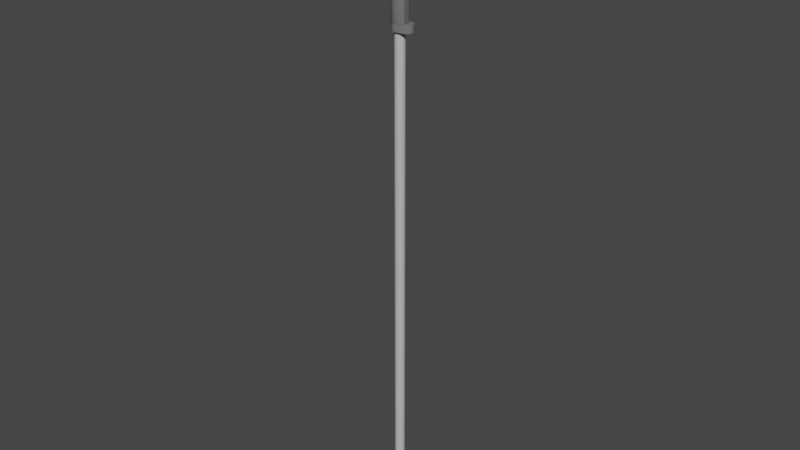 # Source: prism.blend  (saved by Blender 2.80.45; exported with 4.5.12 LTS)
import bpy
from mathutils import Matrix  # noqa: F401  (used for matrix-valued properties, if any)

bpy.ops.wm.read_factory_settings(use_empty=True)
scene = bpy.context.scene
scene.name = 'Scene'

# ---- collections
col_collection = bpy.data.collections.new('Collection'); scene.collection.children.link(col_collection)

# ---- materials (node trees are filled in below, after node groups)
mat_pole_main = bpy.data.materials.new('pole_main')
mat_pole_main.alpha_threshold = 0.0
mat_pole_main.use_transparent_shadow = False
mat_pole_main.roughness = 0.5
mat_pole_main.line_color = (0.0, 0.0, 0.0, 1.0)
mat_pole_tip = bpy.data.materials.new('pole_tip')
mat_pole_tip.use_transparent_shadow = False
mat_pole_tip.roughness = 0.25
mat_black_plastic = bpy.data.materials.new('black_plastic')
mat_black_plastic.use_transparent_shadow = False
mat_black_plastic.roughness = 0.25
mat_shiny_metal = bpy.data.materials.new('shiny_metal')
mat_shiny_metal.use_transparent_shadow = False
mat_shiny_metal.roughness = 0.25
mat_prism = bpy.data.materials.new('prism')
mat_prism.use_transparent_shadow = False
mat_prism.roughness = 0.25
mat_black_headdress = bpy.data.materials.new('black_headdress')
mat_black_headdress.use_transparent_shadow = False
mat_black_headdress.roughness = 0.25
mat_yellow_headdress = bpy.data.materials.new('yellow_headdress')
mat_yellow_headdress.use_transparent_shadow = False
mat_yellow_headdress.roughness = 0.25

# ---- node groups
ng_auto_smooth = bpy.data.node_groups.new('Auto Smooth', 'GeometryNodeTree')
_s = ng_auto_smooth.interface.new_socket(name='Geometry', in_out='OUTPUT', socket_type='NodeSocketGeometry')
_s = ng_auto_smooth.interface.new_socket(name='Geometry', in_out='INPUT', socket_type='NodeSocketGeometry')
_s = ng_auto_smooth.interface.new_socket(name='Angle', in_out='INPUT', socket_type='NodeSocketFloat')
_s.subtype = 'ANGLE'
_s.min_value = 0.0
_s.max_value = 3.142
ng_auto_smooth.is_modifier = True
_N = ng_auto_smooth.nodes; _L = ng_auto_smooth.links
n0 = _N.new('NodeGroupOutput'); n0.name = 'Group Output'; n0.location = (480, -100)
n1 = _N.new('NodeGroupInput'); n1.name = 'Group Input'; n1.location = (-420, -300)
n2 = _N.new('NodeGroupInput'); n2.name = 'Group Input.001'; n2.location = (-60, -100)
n3 = _N.new('GeometryNodeSetShadeSmooth'); n3.name = 'Set Shade Smooth'; n3.location = (120, -100)
n3.domain = 'EDGE'
n4 = _N.new('GeometryNodeSetShadeSmooth'); n4.name = 'Set Shade Smooth.001'; n4.location = (300, -100)
n5 = _N.new('GeometryNodeInputMeshEdgeAngle'); n5.name = 'Edge Angle'; n5.location = (-420, -220)
n6 = _N.new('GeometryNodeInputEdgeSmooth'); n6.name = 'Is Edge Smooth'; n6.location = (-60, -160)
n7 = _N.new('GeometryNodeInputShadeSmooth'); n7.name = 'Is Face Smooth'; n7.location = (-240, -340)
n8 = _N.new('FunctionNodeBooleanMath'); n8.name = 'Boolean Math'; n8.location = (-60, -220)
n9 = _N.new('FunctionNodeCompare'); n9.name = 'Compare'; n9.location = (-240, -180)
n9.operation = 'LESS_EQUAL'
_L.new(n5.outputs[0], n9.inputs[0])
_L.new(n4.outputs[0], n0.inputs[0])
_L.new(n1.outputs[1], n9.inputs[1])
_L.new(n9.outputs[0], n8.inputs[0])
_L.new(n7.outputs[0], n8.inputs[1])
_L.new(n2.outputs[0], n3.inputs[0])
_L.new(n6.outputs[0], n3.inputs[1])
_L.new(n3.outputs[0], n4.inputs[0])
_L.new(n8.outputs[0], n3.inputs[2])
n0.is_active_output = True

# ---- material node trees
mat_pole_main.use_nodes = True; mat_pole_main.node_tree.nodes.clear()
_N = mat_pole_main.node_tree.nodes; _L = mat_pole_main.node_tree.links
n0 = _N.new('ShaderNodeOutputMaterial'); n0.name = 'Material Output'; n0.location = (300, 300)
n1 = _N.new('ShaderNodeBsdfPrincipled'); n1.name = 'Principled BSDF'; n1.location = (10, 300)
n1.distribution = 'GGX'
n1.subsurface_method = 'BURLEY'
n1.inputs[0].default_value = (0.5324, 0.5324, 0.5324, 1.0)
n1.inputs[3].default_value = 1.45
_L.new(n1.outputs[0], n0.inputs[0])
n0.is_active_output = True
mat_pole_tip.use_nodes = True; mat_pole_tip.node_tree.nodes.clear()
_N = mat_pole_tip.node_tree.nodes; _L = mat_pole_tip.node_tree.links
n0 = _N.new('ShaderNodeOutputMaterial'); n0.name = 'Material Output'; n0.location = (300, 300)
n1 = _N.new('ShaderNodeBsdfPrincipled'); n1.name = 'Principled BSDF'; n1.location = (10, 300)
n1.distribution = 'GGX'
n1.subsurface_method = 'BURLEY'
n1.inputs[0].default_value = (0.326, 0.326, 0.326, 1.0)
n1.inputs[3].default_value = 1.45
_L.new(n1.outputs[0], n0.inputs[0])
n0.is_active_output = True
mat_black_plastic.use_nodes = True; mat_black_plastic.node_tree.nodes.clear()
_N = mat_black_plastic.node_tree.nodes; _L = mat_black_plastic.node_tree.links
n0 = _N.new('ShaderNodeOutputMaterial'); n0.name = 'Material Output'; n0.location = (300, 300)
n1 = _N.new('ShaderNodeBsdfPrincipled'); n1.name = 'Principled BSDF'; n1.location = (10, 300)
n1.distribution = 'GGX'
n1.subsurface_method = 'BURLEY'
n1.inputs[0].default_value = (0.1758, 0.1758, 0.1758, 1.0)
n1.inputs[3].default_value = 1.45
_L.new(n1.outputs[0], n0.inputs[0])
n0.is_active_output = True
mat_shiny_metal.use_nodes = True; mat_shiny_metal.node_tree.nodes.clear()
_N = mat_shiny_metal.node_tree.nodes; _L = mat_shiny_metal.node_tree.links
n0 = _N.new('ShaderNodeOutputMaterial'); n0.name = 'Material Output'; n0.location = (300, 300)
n1 = _N.new('ShaderNodeBsdfPrincipled'); n1.name = 'Principled BSDF'; n1.location = (10, 300)
n1.distribution = 'GGX'
n1.subsurface_method = 'BURLEY'
n1.inputs[0].default_value = (1.0, 1.0, 1.0, 1.0)
n1.inputs[3].default_value = 1.45
_L.new(n1.outputs[0], n0.inputs[0])
n0.is_active_output = True
mat_prism.use_nodes = True; mat_prism.node_tree.nodes.clear()
_N = mat_prism.node_tree.nodes; _L = mat_prism.node_tree.links
n0 = _N.new('ShaderNodeOutputMaterial'); n0.name = 'Material Output'; n0.location = (300, 300)
n1 = _N.new('ShaderNodeBsdfPrincipled'); n1.name = 'Principled BSDF'; n1.location = (10, 300)
n1.distribution = 'GGX'
n1.subsurface_method = 'BURLEY'
n1.inputs[0].default_value = (0.8, 0.1585, 0.03283, 1.0)
n1.inputs[3].default_value = 1.45
_L.new(n1.outputs[0], n0.inputs[0])
n0.is_active_output = True
mat_black_headdress.use_nodes = True; mat_black_headdress.node_tree.nodes.clear()
_N = mat_black_headdress.node_tree.nodes; _L = mat_black_headdress.node_tree.links
n0 = _N.new('ShaderNodeOutputMaterial'); n0.name = 'Material Output'; n0.location = (300, 300)
n1 = _N.new('ShaderNodeBsdfPrincipled'); n1.name = 'Principled BSDF'; n1.location = (10, 300)
n1.distribution = 'GGX'
n1.subsurface_method = 'BURLEY'
n1.inputs[0].default_value = (0.03511, 0.03511, 0.03511, 1.0)
n1.inputs[3].default_value = 1.45
_L.new(n1.outputs[0], n0.inputs[0])
n0.is_active_output = True
mat_yellow_headdress.use_nodes = True; mat_yellow_headdress.node_tree.nodes.clear()
_N = mat_yellow_headdress.node_tree.nodes; _L = mat_yellow_headdress.node_tree.links
n0 = _N.new('ShaderNodeOutputMaterial'); n0.name = 'Material Output'; n0.location = (300, 300)
n1 = _N.new('ShaderNodeBsdfPrincipled'); n1.name = 'Principled BSDF'; n1.location = (10, 300)
n1.distribution = 'GGX'
n1.subsurface_method = 'BURLEY'
n1.inputs[0].default_value = (0.8, 0.495, 0.01186, 1.0)
n1.inputs[3].default_value = 1.45
_L.new(n1.outputs[0], n0.inputs[0])
n0.is_active_output = True

# ---- world
world_world = bpy.data.worlds.new('World'); scene.world = world_world
world_world.use_nodes = True; world_world.node_tree.nodes.clear()
_N = world_world.node_tree.nodes; _L = world_world.node_tree.links
n0 = _N.new('ShaderNodeOutputWorld'); n0.name = 'World Output'; n0.location = (300, 300)
n1 = _N.new('ShaderNodeBackground'); n1.name = 'Background'; n1.location = (10, 300)
n1.inputs[0].default_value = (0.05088, 0.05088, 0.05088, 1.0)
_L.new(n1.outputs[0], n0.inputs[0])
n0.is_active_output = True
world_world.color = (0.05088, 0.05088, 0.05088)
world_world.use_sun_shadow = False
world_world.sun_shadow_jitter_overblur = 0.0

# ---- meshes
me_cylinder = bpy.data.meshes.new('Cylinder')
me_cylinder.from_pydata([(-3.461e-07, 0.125, 12.5), (0.04783, 0.1155, 12.5), (0.08839, 0.08839, 12.5), (0.1155, 0.04784, 12.5), (0.125, 7.188e-08, 12.5), (-2.906e-07, 1.49e-08, -4.53e-05), (0.1155, -0.04784, 12.5), (0.08839, -0.08839, 12.5), (0.04783, -0.1155, 12.5), (-3.272e-07, -0.125, 12.5), (-0.04784, -0.1155, 12.5), (-0.08839, -0.08839, 12.5), (-0.1155, -0.04784, 12.5), (-0.125, 7.884e-08, 12.5), (-0.1155, 0.04784, 12.5), (-0.08839, 0.08839, 12.5), (-0.04784, 0.1155, 12.5), (-3.461e-07, 0.125, 0.82), (0.04783, 0.1155, 0.82), (0.08839, 0.08839, 0.82), (0.1155, 0.04784, 0.82), (0.125, 7.188e-08, 0.82), (0.1155, -0.04784, 0.82), (0.08839, -0.08839, 0.82), (0.04783, -0.1155, 0.82), (-3.272e-07, -0.125, 0.82), (-0.04784, -0.1155, 0.82), (-0.08839, -0.08839, 0.82), (-0.1155, -0.04784, 0.82), (-0.125, 7.884e-08, 0.82), (-0.1155, 0.04784, 0.82), (-0.08839, 0.08839, 0.82), (-0.04784, 0.1155, 0.82), (-3.461e-07, 0.125, 0.973), (0.04783, 0.1155, 0.973), (0.08839, 0.08839, 0.973), (0.1155, 0.04784, 0.973), (0.125, 7.188e-08, 0.973), (0.1155, -0.04784, 0.973), (0.08839, -0.08839, 0.973), (0.04783, -0.1155, 0.973), (-3.272e-07, -0.125, 0.973), (-0.04784, -0.1155, 0.973), (-0.08839, -0.08839, 0.973), (-0.1155, -0.04784, 0.973), (-0.125, 7.884e-08, 0.973), (-0.1155, 0.04784, 0.973), (-0.08839, 0.08839, 0.973), (-0.04784, 0.1155, 0.973), (0.002636, 0.006366, 0.004083), (0.004872, 0.004872, 0.004083), (0.006365, 0.002637, 0.004083), (0.00689, 1.678e-08, 0.004083), (0.006365, -0.002637, 0.004083), (0.004872, -0.004872, 0.004083), (0.002636, -0.006366, 0.004083), (-2.942e-07, -0.00689, 0.004083), (-0.002637, -0.006366, 0.004083), (-0.004872, -0.004872, 0.004083), (-0.006366, -0.002637, 0.004083), (-0.00689, 1.716e-08, 0.004083), (-0.006366, 0.002637, 0.004083), (-0.004872, 0.004872, 0.004083), (-0.002637, 0.006366, 0.004083), (-2.952e-07, 0.00689, 0.004083), (-2.915e-07, 0.01036, 0.009309), (0.003964, 0.009572, 0.009309), (0.007325, 0.007326, 0.009309), (0.009571, 0.003965, 0.009309), (0.01036, 1.771e-08, 0.009309), (0.009571, -0.003965, 0.009309), (0.007325, -0.007326, 0.009309), (0.003964, -0.009571, 0.009309), (-2.899e-07, -0.01036, 0.009309), (-0.003965, -0.009571, 0.009309), (-0.007326, -0.007326, 0.009309), (-0.009572, -0.003965, 0.009309), (-0.01036, 1.829e-08, 0.009309), (-0.009572, 0.003965, 0.009309), (-0.007326, 0.007326, 0.009309), (-0.003965, 0.009572, 0.009309), (-3.447e-07, 0.1222, 0.8181), (0.04676, 0.1129, 0.8181), (0.08639, 0.08639, 0.8181), (0.1129, 0.04676, 0.8181), (0.1222, 7.046e-08, 0.8181), (0.1129, -0.04676, 0.8181), (0.08639, -0.08639, 0.8181), (0.04676, -0.1129, 0.8181), (-3.263e-07, -0.1222, 0.8181), (-0.04676, -0.1129, 0.8181), (-0.08639, -0.08639, 0.8181), (-0.1129, -0.04676, 0.8181), (-0.1222, 7.725e-08, 0.8181), (-0.1129, 0.04676, 0.8181), (-0.08639, 0.08639, 0.8181), (-0.04676, 0.1129, 0.8181)], [], [(33, 0, 1, 34), (34, 1, 2, 35), (35, 2, 3, 36), (36, 3, 4, 37), (37, 4, 6, 38), (38, 6, 7, 39), (39, 7, 8, 40), (40, 8, 9, 41), (41, 9, 10, 42), (42, 10, 11, 43), (43, 11, 12, 44), (44, 12, 13, 45), (45, 13, 14, 46), (46, 14, 15, 47), (47, 15, 16, 48), (48, 16, 0, 33), (96, 32, 17, 81), (95, 31, 32, 96), (94, 30, 31, 95), (93, 29, 30, 94), (92, 28, 29, 93), (91, 27, 28, 92), (90, 26, 27, 91), (89, 25, 26, 90), (88, 24, 25, 89), (87, 23, 24, 88), (86, 22, 23, 87), (85, 21, 22, 86), (84, 20, 21, 85), (83, 19, 20, 84), (82, 18, 19, 83), (81, 17, 18, 82), (32, 48, 33, 17), (31, 47, 48, 32), (30, 46, 47, 31), (29, 45, 46, 30), (28, 44, 45, 29), (27, 43, 44, 28), (26, 42, 43, 27), (25, 41, 42, 26), (24, 40, 41, 25), (23, 39, 40, 24), (22, 38, 39, 23), (21, 37, 38, 22), (20, 36, 37, 21), (19, 35, 36, 20), (18, 34, 35, 19), (17, 33, 34, 18), (5, 64, 49), (5, 49, 50), (5, 50, 51), (5, 51, 52), (5, 52, 53), (5, 53, 54), (5, 54, 55), (5, 55, 56), (5, 56, 57), (5, 57, 58), (5, 58, 59), (5, 59, 60), (5, 60, 61), (5, 61, 62), (5, 62, 63), (5, 63, 64), (64, 65, 66, 49), (49, 66, 67, 50), (50, 67, 68, 51), (51, 68, 69, 52), (52, 69, 70, 53), (53, 70, 71, 54), (54, 71, 72, 55), (55, 72, 73, 56), (56, 73, 74, 57), (57, 74, 75, 58), (58, 75, 76, 59), (59, 76, 77, 60), (60, 77, 78, 61), (61, 78, 79, 62), (62, 79, 80, 63), (63, 80, 65, 64), (65, 81, 82, 66), (66, 82, 83, 67), (67, 83, 84, 68), (68, 84, 85, 69), (69, 85, 86, 70), (70, 86, 87, 71), (71, 87, 88, 72), (72, 88, 89, 73), (73, 89, 90, 74), (74, 90, 91, 75), (75, 91, 92, 76), (76, 92, 93, 77), (77, 93, 94, 78), (78, 94, 95, 79), (79, 95, 96, 80), (80, 96, 81, 65)])
me_cylinder.polygons.foreach_set('use_smooth', [True] * 96)
me_cylinder.polygons.foreach_set('material_index', [0, 0, 0, 0, 0, 0, 0, 0, 0, 0, 0, 0, 0, 0, 0, 0, 1, 1, 1, 1, 1, 1, 1, 1, 1, 1, 1, 1, 1, 1, 1, 1, 1, 1, 1, 1, 1, 1, 1, 1, 1, 1, 1, 1, 1, 1, 1, 1, 1, 1, 1, 1, 1, 1, 1, 1, 1, 1, 1, 1, 1, 1, 1, 1, 1, 1, 1, 1, 1, 1, 1, 1, 1, 1, 1, 1, 1, 1, 1, 1, 1, 1, 1, 1, 1, 1, 1, 1, 1, 1, 1, 1, 1, 1, 1, 1])
_uv = me_cylinder.uv_layers.new(name='UVMap')
_uv.uv.foreach_set('vector', [1.0, 0.5, 1.0, 1.0, 0.9375, 1.0, 0.9375, 0.5, 0.9375, 0.5, 0.9375, 1.0, 0.875, 1.0, 0.875, 0.5, 0.875, 0.5, 0.875, 1.0, 0.8125, 1.0, 0.8125, 0.5, 0.8125, 0.5, 0.8125, 1.0, 0.75, 1.0, 0.75, 0.5, 0.75, 0.5, 0.75, 1.0, 0.6875, 1.0, 0.6875, 0.5, 0.6875, 0.5, 0.6875, 1.0, 0.625, 1.0, 0.625, 0.5, 0.625, 0.5, 0.625, 1.0, 0.5625, 1.0, 0.5625, 0.5, 0.5625, 0.5, 0.5625, 1.0, 0.5, 1.0, 0.5, 0.5, 0.5, 0.5, 0.5, 1.0, 0.4375, 1.0, 0.4375, 0.5, 0.4375, 0.5, 0.4375, 1.0, 0.375, 1.0, 0.375, 0.5, 0.375, 0.5, 0.375, 1.0, 0.3125, 1.0, 0.3125, 0.5, 0.3125, 0.5, 0.3125, 1.0, 0.25, 1.0, 0.25, 0.5, 0.25, 0.5, 0.25, 1.0, 0.1875, 1.0, 0.1875, 0.5, 0.1875, 0.5, 0.1875, 1.0, 0.125, 1.0, 0.125, 0.5, 0.125, 0.5, 0.125, 1.0, 0.0625, 1.0, 0.0625, 0.5, 0.0625, 0.5, 0.0625, 1.0, 0.0, 1.0, 0.0, 0.5, 0.0625, 0.5, 0.0625, 0.5, 0.0, 0.5, 0.0, 0.5, 0.125, 0.5, 0.125, 0.5, 0.0625, 0.5, 0.0625, 0.5, 0.1875, 0.5, 0.1875, 0.5, 0.125, 0.5, 0.125, 0.5, 0.25, 0.5, 0.25, 0.5, 0.1875, 0.5, 0.1875, 0.5, 0.3125, 0.5, 0.3125, 0.5, 0.25, 0.5, 0.25, 0.5, 0.375, 0.5, 0.375, 0.5, 0.3125, 0.5, 0.3125, 0.5, 0.4375, 0.5, 0.4375, 0.5, 0.375, 0.5, 0.375, 0.5, 0.5, 0.5, 0.5, 0.5, 0.4375, 0.5, 0.4375, 0.5, 0.5625, 0.5, 0.5625, 0.5, 0.5, 0.5, 0.5, 0.5, 0.625, 0.5, 0.625, 0.5, 0.5625, 0.5, 0.5625, 0.5, 0.6875, 0.5, 0.6875, 0.5, 0.625, 0.5, 0.625, 0.5, 0.75, 0.5, 0.75, 0.5, 0.6875, 0.5, 0.6875, 0.5, 0.8125, 0.5, 0.8125, 0.5, 0.75, 0.5, 0.75, 0.5, 0.875, 0.5, 0.875, 0.5, 0.8125, 0.5, 0.8125, 0.5, 0.9375, 0.5, 0.9375, 0.5, 0.875, 0.5, 0.875, 0.5, 1.0, 0.5, 1.0, 0.5, 0.9375, 0.5, 0.9375, 0.5, 0.0625, 0.5, 0.0625, 0.5, 0.0, 0.5, 0.0, 0.5, 0.125, 0.5, 0.125, 0.5, 0.0625, 0.5, 0.0625, 0.5, 0.1875, 0.5, 0.1875, 0.5, 0.125, 0.5, 0.125, 0.5, 0.25, 0.5, 0.25, 0.5, 0.1875, 0.5, 0.1875, 0.5, 0.3125, 0.5, 0.3125, 0.5, 0.25, 0.5, 0.25, 0.5, 0.375, 0.5, 0.375, 0.5, 0.3125, 0.5, 0.3125, 0.5, 0.4375, 0.5, 0.4375, 0.5, 0.375, 0.5, 0.375, 0.5, 0.5, 0.5, 0.5, 0.5, 0.4375, 0.5, 0.4375, 0.5, 0.5625, 0.5, 0.5625, 0.5, 0.5, 0.5, 0.5, 0.5, 0.625, 0.5, 0.625, 0.5, 0.5625, 0.5, 0.5625, 0.5, 0.6875, 0.5, 0.6875, 0.5, 0.625, 0.5, 0.625, 0.5, 0.75, 0.5, 0.75, 0.5, 0.6875, 0.5, 0.6875, 0.5, 0.8125, 0.5, 0.8125, 0.5, 0.75, 0.5, 0.75, 0.5, 0.875, 0.5, 0.875, 0.5, 0.8125, 0.5, 0.8125, 0.5, 0.9375, 0.5, 0.9375, 0.5, 0.875, 0.5, 0.875, 0.5, 1.0, 0.5, 1.0, 0.5, 0.9375, 0.5, 0.9375, 0.5, 1.0, 0.5, 1.0, 0.5, 0.9375, 0.5, 0.9375, 0.5, 0.9375, 0.5, 0.875, 0.5, 0.875, 0.5, 0.875, 0.5, 0.8125, 0.5, 0.8125, 0.5, 0.8125, 0.5, 0.75, 0.5, 0.75, 0.5, 0.75, 0.5, 0.6875, 0.5, 0.6875, 0.5, 0.6875, 0.5, 0.625, 0.5, 0.625, 0.5, 0.625, 0.5, 0.5625, 0.5, 0.5625, 0.5, 0.5625, 0.5, 0.5, 0.5, 0.5, 0.5, 0.5, 0.5, 0.4375, 0.5, 0.4375, 0.5, 0.4375, 0.5, 0.375, 0.5, 0.375, 0.5, 0.375, 0.5, 0.3125, 0.5, 0.3125, 0.5, 0.3125, 0.5, 0.25, 0.5, 0.25, 0.5, 0.25, 0.5, 0.1875, 0.5, 0.1875, 0.5, 0.1875, 0.5, 0.125, 0.5, 0.125, 0.5, 0.125, 0.5, 0.0625, 0.5, 0.0625, 0.5, 0.0625, 0.5, 0.0, 0.5, 1.0, 0.5, 1.0, 0.5, 0.9375, 0.5, 0.9375, 0.5, 0.9375, 0.5, 0.9375, 0.5, 0.875, 0.5, 0.875, 0.5, 0.875, 0.5, 0.875, 0.5, 0.8125, 0.5, 0.8125, 0.5, 0.8125, 0.5, 0.8125, 0.5, 0.75, 0.5, 0.75, 0.5, 0.75, 0.5, 0.75, 0.5, 0.6875, 0.5, 0.6875, 0.5, 0.6875, 0.5, 0.6875, 0.5, 0.625, 0.5, 0.625, 0.5, 0.625, 0.5, 0.625, 0.5, 0.5625, 0.5, 0.5625, 0.5, 0.5625, 0.5, 0.5625, 0.5, 0.5, 0.5, 0.5, 0.5, 0.5, 0.5, 0.5, 0.5, 0.4375, 0.5, 0.4375, 0.5, 0.4375, 0.5, 0.4375, 0.5, 0.375, 0.5, 0.375, 0.5, 0.375, 0.5, 0.375, 0.5, 0.3125, 0.5, 0.3125, 0.5, 0.3125, 0.5, 0.3125, 0.5, 0.25, 0.5, 0.25, 0.5, 0.25, 0.5, 0.25, 0.5, 0.1875, 0.5, 0.1875, 0.5, 0.1875, 0.5, 0.1875, 0.5, 0.125, 0.5, 0.125, 0.5, 0.125, 0.5, 0.125, 0.5, 0.0625, 0.5, 0.0625, 0.5, 0.0625, 0.5, 0.0625, 0.5, 0.0, 0.5, 0.0, 0.5, 1.0, 0.5, 1.0, 0.5, 0.9375, 0.5, 0.9375, 0.5, 0.9375, 0.5, 0.9375, 0.5, 0.875, 0.5, 0.875, 0.5, 0.875, 0.5, 0.875, 0.5, 0.8125, 0.5, 0.8125, 0.5, 0.8125, 0.5, 0.8125, 0.5, 0.75, 0.5, 0.75, 0.5, 0.75, 0.5, 0.75, 0.5, 0.6875, 0.5, 0.6875, 0.5, 0.6875, 0.5, 0.6875, 0.5, 0.625, 0.5, 0.625, 0.5, 0.625, 0.5, 0.625, 0.5, 0.5625, 0.5, 0.5625, 0.5, 0.5625, 0.5, 0.5625, 0.5, 0.5, 0.5, 0.5, 0.5, 0.5, 0.5, 0.5, 0.5, 0.4375, 0.5, 0.4375, 0.5, 0.4375, 0.5, 0.4375, 0.5, 0.375, 0.5, 0.375, 0.5, 0.375, 0.5, 0.375, 0.5, 0.3125, 0.5, 0.3125, 0.5, 0.3125, 0.5, 0.3125, 0.5, 0.25, 0.5, 0.25, 0.5, 0.25, 0.5, 0.25, 0.5, 0.1875, 0.5, 0.1875, 0.5, 0.1875, 0.5, 0.1875, 0.5, 0.125, 0.5, 0.125, 0.5, 0.125, 0.5, 0.125, 0.5, 0.0625, 0.5, 0.0625, 0.5, 0.0625, 0.5, 0.0625, 0.5, 0.0, 0.5, 0.0, 0.5])
me_cylinder.materials.append(mat_pole_main)
me_cylinder.materials.append(mat_pole_tip)
me_cylinder.use_remesh_preserve_volume = False
me_cylinder.use_remesh_preserve_attributes = False
me_cylinder.use_mirror_vertex_groups = False
me_cylinder.update()
me_cylinder_001 = bpy.data.meshes.new('Cylinder.001')
me_cylinder_001.from_pydata([(-0.07088, 6.728e-08, -0.09243), (-0.07088, 0.188, -0.09243), (0.03584, 0.1737, -0.09243), (0.2255, 0.1329, -0.09243), (0.2662, 0.07194, -0.09243), (0.2805, 9.312e-08, -0.09243), (0.2662, -0.07194, -0.09243), (0.2255, -0.1329, -0.09243), (0.03584, -0.1737, -0.09243), (-0.07088, -0.188, -0.09243), (-0.1428, -0.1737, -0.09243), (-0.2038, -0.1329, -0.09243), (-0.2445, -0.07194, -0.09243), (-0.2589, 1.036e-07, -0.09243), (-0.2445, 0.07194, -0.09243), (-0.2038, 0.1329, -0.09243), (-0.1428, 0.1737, -0.09243), (-0.07088, 0.188, 0.08757), (0.03584, 0.1737, 0.08757), (0.2255, 0.1329, 0.08757), (0.2662, 0.07194, 0.08757), (0.2805, 9.312e-08, 0.08757), (0.2662, -0.07194, 0.08757), (0.2255, -0.1329, 0.08757), (0.03584, -0.1737, 0.08757), (-0.07088, -0.188, 0.08757), (-0.1428, -0.1737, 0.08757), (-0.2038, -0.1329, 0.08757), (-0.2445, -0.07194, 0.08757), (-0.2589, 1.036e-07, 0.08757), (-0.2445, 0.07194, 0.08757), (-0.2038, 0.1329, 0.08757), (-0.1428, 0.1737, 0.08757), (-0.07088, 1.013e-07, 0.08757), (0.1585, 0.1533, -0.09243), (0.1585, 0.1533, 0.08757), (0.1585, -0.1533, -0.09243), (0.1585, -0.1533, 0.08757)], [], [(0, 11, 12), (0, 16, 1), (9, 10, 0), (0, 2, 34), (0, 12, 13), (8, 9, 0), (0, 10, 11), (8, 0, 36), (13, 14, 0), (0, 3, 4), (22, 21, 33), (27, 26, 33), (32, 31, 33), (20, 19, 33), (25, 24, 33), (18, 17, 33), (30, 29, 33), (23, 22, 33), (28, 27, 33), (17, 32, 33), (21, 20, 33), (26, 25, 33), (31, 30, 33), (19, 35, 18, 33), (24, 37, 23, 33), (29, 28, 33), (12, 11, 27, 28), (5, 4, 20, 21), (13, 12, 28, 29), (6, 5, 21, 22), (14, 13, 29, 30), (7, 6, 22, 23), (15, 14, 30, 31), (36, 7, 23, 37), (16, 15, 31, 32), (9, 8, 24, 25), (2, 1, 17, 18), (1, 16, 32, 17), (10, 9, 25, 26), (34, 2, 18, 35), (11, 10, 26, 27), (4, 3, 19, 20), (14, 15, 0), (0, 4, 5), (0, 5, 6), (0, 6, 7), (7, 36, 0), (3, 0, 34), (3, 34, 35, 19), (8, 36, 37, 24), (0, 1, 2), (15, 16, 0)])
me_cylinder_001.polygons.foreach_set('use_smooth', [True] * 52)
_uv = me_cylinder_001.uv_layers.new(name='UVMap')
_uv.uv.foreach_set('vector', [0.3125, 1.0, 0.375, 1.0, 0.3125, 1.0, 0.0, 1.0, 0.0625, 1.0, 0.0, 1.0, 0.5, 1.0, 0.4375, 1.0, 0.4375, 1.0, 0.875, 1.0, 0.9375, 1.0, 0.9062, 1.0, 0.25, 1.0, 0.3125, 1.0, 0.25, 1.0, 0.5625, 1.0, 0.5, 1.0, 0.5, 1.0, 0.375, 1.0, 0.4375, 1.0, 0.375, 1.0, 0.5625, 1.0, 0.5625, 1.0, 0.5938, 1.0, 0.25, 1.0, 0.1875, 1.0, 0.1875, 1.0, 0.8125, 1.0, 0.875, 1.0, 0.8125, 1.0, 0.6875, 1.0, 0.75, 1.0, 0.6875, 1.0, 0.375, 1.0, 0.4375, 1.0, 0.375, 1.0, 0.0625, 1.0, 0.125, 1.0, 0.0625, 1.0, 0.8125, 1.0, 0.875, 1.0, 0.8125, 1.0, 0.5, 1.0, 0.5625, 1.0, 0.5, 1.0, 0.9375, 1.0, 1.0, 1.0, 0.9375, 1.0, 0.1875, 1.0, 0.25, 1.0, 0.1875, 1.0, 0.625, 1.0, 0.6875, 1.0, 0.625, 1.0, 0.3125, 1.0, 0.375, 1.0, 0.3125, 1.0, 0.0, 1.0, 0.0625, 1.0, 0.0, 1.0, 0.75, 1.0, 0.8125, 1.0, 0.75, 1.0, 0.4375, 1.0, 0.5, 1.0, 0.4375, 1.0, 0.125, 1.0, 0.1875, 1.0, 0.125, 1.0, 0.875, 1.0, 0.9063, 1.0, 0.9375, 1.0, 0.875, 1.0, 0.5625, 1.0, 0.5938, 1.0, 0.625, 1.0, 0.5625, 1.0, 0.25, 1.0, 0.3125, 1.0, 0.25, 1.0, 0.3125, 1.0, 0.375, 1.0, 0.375, 1.0, 0.3125, 1.0, 0.75, 1.0, 0.8125, 1.0, 0.8125, 1.0, 0.75, 1.0, 0.25, 1.0, 0.3125, 1.0, 0.3125, 1.0, 0.25, 1.0, 0.6875, 1.0, 0.75, 1.0, 0.75, 1.0, 0.6875, 1.0, 0.1875, 1.0, 0.25, 1.0, 0.25, 1.0, 0.1875, 1.0, 0.625, 1.0, 0.6875, 1.0, 0.6875, 1.0, 0.625, 1.0, 0.125, 1.0, 0.1875, 1.0, 0.1875, 1.0, 0.125, 1.0, 0.5938, 1.0, 0.625, 1.0, 0.625, 1.0, 0.5938, 1.0, 0.0625, 1.0, 0.125, 1.0, 0.125, 1.0, 0.0625, 1.0, 0.5, 1.0, 0.5625, 1.0, 0.5625, 1.0, 0.5, 1.0, 0.9375, 1.0, 1.0, 1.0, 1.0, 1.0, 0.9375, 1.0, 0.0, 1.0, 0.0625, 1.0, 0.0625, 1.0, 0.0, 1.0, 0.4375, 1.0, 0.5, 1.0, 0.5, 1.0, 0.4375, 1.0, 0.9062, 1.0, 0.9375, 1.0, 0.9375, 1.0, 0.9063, 1.0, 0.375, 1.0, 0.4375, 1.0, 0.4375, 1.0, 0.375, 1.0, 0.8125, 1.0, 0.875, 1.0, 0.875, 1.0, 0.8125, 1.0, 0.1875, 1.0, 0.125, 1.0, 0.125, 1.0, 0.75, 1.0, 0.8125, 1.0, 0.75, 1.0, 0.6875, 1.0, 0.75, 1.0, 0.6875, 1.0, 0.625, 1.0, 0.6875, 1.0, 0.625, 1.0, 0.625, 1.0, 0.5938, 1.0, 0.5625, 1.0, 0.875, 1.0, 0.875, 1.0, 0.9062, 1.0, 0.875, 1.0, 0.9062, 1.0, 0.9063, 1.0, 0.875, 1.0, 0.5625, 1.0, 0.5938, 1.0, 0.5938, 1.0, 0.5625, 1.0, 0.9375, 1.0, 1.0, 1.0, 0.9375, 1.0, 0.125, 1.0, 0.0625, 1.0, 0.0625, 1.0])
me_cylinder_001.materials.append(mat_black_plastic)
me_cylinder_001.use_remesh_preserve_volume = False
me_cylinder_001.use_remesh_preserve_attributes = False
me_cylinder_001.use_mirror_vertex_groups = False
me_cylinder_001.update()
me_cylinder_002 = bpy.data.meshes.new('Cylinder.002')
me_cylinder_002.from_pydata([(-8.823e-08, 0.1831, -0.6226), (0.07008, 0.1692, -0.6226), (0.1295, 0.1295, -0.6226), (0.1692, 0.07008, -0.6226), (0.1692, 8.669e-08, -0.6226), (0.1692, -0.07008, -0.6226), (0.1295, -0.1295, -0.6226), (0.07008, -0.1692, -0.6226), (-6.058e-08, -0.1831, -0.6226), (-0.07008, -0.1692, -0.6226), (-0.1295, -0.1295, -0.6226), (-0.1692, -0.07008, -0.6226), (-0.1692, 9.688e-08, -0.6226), (-0.1692, 0.07008, -0.6226), (-0.1295, 0.1295, -0.6226), (-0.07008, 0.1692, -0.6226), (-9.456e-08, 0.1953, 0.2974), (0.07475, 0.1805, 0.2974), (0.1381, 0.1381, 0.2974), (0.1805, 0.07475, 0.2974), (0.1805, 9.238e-08, 0.2974), (0.1805, -0.07475, 0.2974), (0.1381, -0.1381, 0.2974), (0.07475, -0.1805, 0.2974), (-6.507e-08, -0.1953, 0.2974), (-0.07475, -0.1805, 0.2974), (-0.1381, -0.1381, 0.2974), (-0.1805, -0.07475, 0.2974), (-0.1805, 1.033e-07, 0.2974), (-0.1805, 0.07475, 0.2974), (-0.1381, 0.1381, 0.2974), (-0.07475, 0.1805, 0.2974), (0.07475, -0.1805, -0.6068), (-6.507e-08, -0.1953, -0.6068), (-9.456e-08, 0.1953, -0.6068), (0.07475, 0.1805, -0.6068), (-0.07475, 0.1805, -0.6068), (-0.07475, -0.1805, -0.6068), (0.1381, 0.1381, -0.6068), (-0.1381, -0.1381, -0.6068), (0.1805, 0.07475, -0.6068), (-0.1805, -0.07475, -0.6068), (0.1805, 9.238e-08, -0.6068), (-0.1805, 1.033e-07, -0.6068), (0.1805, -0.07475, -0.6068), (-0.1805, 0.07475, -0.6068), (0.1381, -0.1381, -0.6068), (-0.1381, 0.1381, -0.6068), (-6.372e-08, -0.192, -0.6147), (0.07349, 0.1774, -0.6147), (-0.07349, -0.1774, -0.6147), (0.1358, 0.1358, -0.6147), (-0.1358, -0.1358, -0.6147), (0.1774, 0.07349, -0.6147), (-0.1774, -0.07349, -0.6147), (0.1774, 9.087e-08, -0.6147), (-0.1774, 1.016e-07, -0.6147), (0.1774, -0.07349, -0.6147), (-0.1774, 0.07349, -0.6147), (0.1358, -0.1358, -0.6147), (-0.1358, 0.1358, -0.6147), (0.07349, -0.1774, -0.6147), (-9.271e-08, 0.192, -0.6147), (-0.07349, 0.1774, -0.6147), (-7.048e-08, 0.1489, 0.2974), (0.05698, 0.1376, 0.2974), (0.1053, 0.1053, 0.2974), (0.1376, 0.05698, 0.2974), (0.1376, 7.072e-08, 0.2974), (0.1376, -0.05698, 0.2974), (0.1053, -0.1053, 0.2974), (0.05698, -0.1376, 0.2974), (-4.8e-08, -0.1489, 0.2974), (-0.05698, -0.1376, 0.2974), (-0.1053, -0.1053, 0.2974), (-0.1376, -0.05698, 0.2974), (-0.1376, 7.901e-08, 0.2974), (-0.1376, 0.05698, 0.2974), (-0.1053, 0.1053, 0.2974), (-0.05698, 0.1376, 0.2974), (-5.383e-08, 0.1134, 0.3157), (0.04341, 0.1048, 0.3157), (0.08022, 0.08022, 0.3157), (0.1048, 0.04341, 0.3157), (0.1048, 5.392e-08, 0.3157), (0.1048, -0.04341, 0.3157), (0.08022, -0.08022, 0.3157), (0.04341, -0.1048, 0.3157), (-3.67e-08, -0.1134, 0.3157), (-0.04341, -0.1048, 0.3157), (-0.08022, -0.08022, 0.3157), (-0.1048, -0.04341, 0.3157), (-0.1048, 6.023e-08, 0.3157), (-0.1048, 0.04341, 0.3157), (-0.08022, 0.08022, 0.3157), (-0.04341, 0.1048, 0.3157), (-0.08805, 0.08805, 0.3066), (-0.115, 0.04765, 0.3066), (0.04765, -0.115, 0.3066), (0.08805, -0.08805, 0.3066), (-0.04765, 0.115, 0.3066), (-4.017e-08, -0.1245, 0.3066), (0.04765, 0.115, 0.3066), (-5.897e-08, 0.1245, 0.3066), (-0.04765, -0.115, 0.3066), (0.08805, 0.08805, 0.3066), (-0.08805, -0.08805, 0.3066), (0.115, 0.04765, 0.3066), (-0.115, -0.04765, 0.3066), (0.115, 5.911e-08, 0.3066), (-0.115, 6.604e-08, 0.3066), (0.115, -0.04765, 0.3066), (-0.08227, 0.08227, 0.3111), (0.04452, -0.1075, 0.3111), (-0.04452, 0.1075, 0.3111), (-3.759e-08, -0.1163, 0.3111), (0.04452, 0.1075, 0.3111), (-0.04452, -0.1075, 0.3111), (0.08227, 0.08227, 0.3111), (-0.08227, -0.08227, 0.3111), (0.1075, 0.04452, 0.3111), (-0.1075, -0.04452, 0.3111), (0.1075, 5.525e-08, 0.3111), (-0.1075, 6.172e-08, 0.3111), (0.1075, -0.04452, 0.3111), (-0.1075, 0.04452, 0.3111), (0.08227, -0.08227, 0.3111), (-5.516e-08, 0.1163, 0.3111), (3.45e-09, 3.492e-10, 0.3157), (2.984e-09, 3.492e-10, 0.3157), (2.984e-09, 3.492e-10, 0.3157), (2.984e-09, -3.376e-09, 0.3157), (2.984e-09, -2.445e-09, 0.3157), (2.984e-09, -3.376e-09, 0.3157), (2.984e-09, 3.492e-10, 0.3157), (2.984e-09, 3.492e-10, 0.3157), (3.45e-09, 3.492e-10, 0.3157), (2.984e-09, 3.492e-10, 0.3157), (2.984e-09, 3.492e-10, 0.3157), (2.984e-09, -3.376e-09, 0.3157), (2.984e-09, -2.445e-09, 0.3157), (2.984e-09, -3.376e-09, 0.3157), (2.984e-09, 3.492e-10, 0.3157), (2.984e-09, 3.492e-10, 0.3157)], [], [(33, 32, 23, 24), (35, 34, 16, 17), (34, 36, 31, 16), (37, 33, 24, 25), (38, 35, 17, 18), (39, 37, 25, 26), (40, 38, 18, 19), (41, 39, 26, 27), (42, 40, 19, 20), (43, 41, 27, 28), (44, 42, 20, 21), (45, 43, 28, 29), (46, 44, 21, 22), (47, 45, 29, 30), (32, 46, 22, 23), (36, 47, 30, 31), (63, 60, 47, 36), (61, 59, 46, 32), (60, 58, 45, 47), (59, 57, 44, 46), (58, 56, 43, 45), (57, 55, 42, 44), (56, 54, 41, 43), (55, 53, 40, 42), (54, 52, 39, 41), (53, 51, 38, 40), (52, 50, 37, 39), (51, 49, 35, 38), (50, 48, 33, 37), (62, 63, 36, 34), (49, 62, 34, 35), (48, 61, 32, 33), (8, 7, 61, 48), (1, 0, 62, 49), (0, 15, 63, 62), (9, 8, 48, 50), (2, 1, 49, 51), (10, 9, 50, 52), (3, 2, 51, 53), (11, 10, 52, 54), (4, 3, 53, 55), (12, 11, 54, 56), (5, 4, 55, 57), (13, 12, 56, 58), (6, 5, 57, 59), (14, 13, 58, 60), (7, 6, 59, 61), (15, 14, 60, 63), (30, 78, 79, 31), (23, 71, 72, 24), (16, 64, 65, 17), (31, 79, 64, 16), (24, 72, 73, 25), (17, 65, 66, 18), (25, 73, 74, 26), (18, 66, 67, 19), (26, 74, 75, 27), (19, 67, 68, 20), (27, 75, 76, 28), (20, 68, 69, 21), (28, 76, 77, 29), (21, 69, 70, 22), (29, 77, 78, 30), (22, 70, 71, 23), (125, 93, 94, 112), (126, 86, 87, 113), (112, 94, 95, 114), (113, 87, 88, 115), (127, 80, 81, 116), (114, 95, 80, 127), (115, 88, 89, 117), (116, 81, 82, 118), (117, 89, 90, 119), (118, 82, 83, 120), (119, 90, 91, 121), (120, 83, 84, 122), (121, 91, 92, 123), (122, 84, 85, 124), (123, 92, 93, 125), (124, 85, 86, 126), (69, 111, 99, 70), (76, 110, 97, 77), (68, 109, 111, 69), (75, 108, 110, 76), (67, 107, 109, 68), (74, 106, 108, 75), (66, 105, 107, 67), (73, 104, 106, 74), (65, 102, 105, 66), (72, 101, 104, 73), (79, 100, 103, 64), (64, 103, 102, 65), (71, 98, 101, 72), (78, 96, 100, 79), (70, 99, 98, 71), (77, 97, 96, 78), (111, 124, 126, 99), (110, 123, 125, 97), (109, 122, 124, 111), (108, 121, 123, 110), (107, 120, 122, 109), (106, 119, 121, 108), (105, 118, 120, 107), (104, 117, 119, 106), (102, 116, 118, 105), (101, 115, 117, 104), (100, 114, 127, 103), (103, 127, 116, 102), (98, 113, 115, 101), (96, 112, 114, 100), (99, 126, 113, 98), (97, 125, 112, 96), (90, 138, 139, 91), (91, 139, 140, 92), (83, 131, 132, 84), (89, 137, 138, 90), (81, 129, 130, 82), (88, 136, 137, 89), (95, 143, 128, 80), (80, 128, 129, 81), (87, 135, 136, 88), (85, 133, 134, 86), (94, 142, 143, 95), (86, 134, 135, 87), (93, 141, 142, 94), (92, 140, 141, 93), (82, 130, 131, 83), (84, 132, 133, 85), (1, 2, 3, 4, 5, 6, 7, 8, 9, 10, 11, 12, 13, 14, 15, 0)])
me_cylinder_002.polygons.foreach_set('use_smooth', [True] * 129)
_uv = me_cylinder_002.uv_layers.new(name='UVMap')
_uv.uv.foreach_set('vector', [0.5, 1.0, 0.5625, 1.0, 0.5625, 1.0, 0.5, 1.0, 0.9375, 1.0, 1.0, 1.0, 1.0, 1.0, 0.9375, 1.0, 0.0, 1.0, 0.0625, 1.0, 0.0625, 1.0, 0.0, 1.0, 0.4375, 1.0, 0.5, 1.0, 0.5, 1.0, 0.4375, 1.0, 0.875, 1.0, 0.9375, 1.0, 0.9375, 1.0, 0.875, 1.0, 0.375, 1.0, 0.4375, 1.0, 0.4375, 1.0, 0.375, 1.0, 0.8125, 1.0, 0.875, 1.0, 0.875, 1.0, 0.8125, 1.0, 0.3125, 1.0, 0.375, 1.0, 0.375, 1.0, 0.3125, 1.0, 0.75, 1.0, 0.8125, 1.0, 0.8125, 1.0, 0.75, 1.0, 0.25, 1.0, 0.3125, 1.0, 0.3125, 1.0, 0.25, 1.0, 0.6875, 1.0, 0.75, 1.0, 0.75, 1.0, 0.6875, 1.0, 0.1875, 1.0, 0.25, 1.0, 0.25, 1.0, 0.1875, 1.0, 0.625, 1.0, 0.6875, 1.0, 0.6875, 1.0, 0.625, 1.0, 0.125, 1.0, 0.1875, 1.0, 0.1875, 1.0, 0.125, 1.0, 0.5625, 1.0, 0.625, 1.0, 0.625, 1.0, 0.5625, 1.0, 0.0625, 1.0, 0.125, 1.0, 0.125, 1.0, 0.0625, 1.0, 0.0625, 1.0, 0.125, 1.0, 0.125, 1.0, 0.0625, 1.0, 0.5625, 1.0, 0.625, 1.0, 0.625, 1.0, 0.5625, 1.0, 0.125, 1.0, 0.1875, 1.0, 0.1875, 1.0, 0.125, 1.0, 0.625, 1.0, 0.6875, 1.0, 0.6875, 1.0, 0.625, 1.0, 0.1875, 1.0, 0.25, 1.0, 0.25, 1.0, 0.1875, 1.0, 0.6875, 1.0, 0.75, 1.0, 0.75, 1.0, 0.6875, 1.0, 0.25, 1.0, 0.3125, 1.0, 0.3125, 1.0, 0.25, 1.0, 0.75, 1.0, 0.8125, 1.0, 0.8125, 1.0, 0.75, 1.0, 0.3125, 1.0, 0.375, 1.0, 0.375, 1.0, 0.3125, 1.0, 0.8125, 1.0, 0.875, 1.0, 0.875, 1.0, 0.8125, 1.0, 0.375, 1.0, 0.4375, 1.0, 0.4375, 1.0, 0.375, 1.0, 0.875, 1.0, 0.9375, 1.0, 0.9375, 1.0, 0.875, 1.0, 0.4375, 1.0, 0.5, 1.0, 0.5, 1.0, 0.4375, 1.0, 0.0, 1.0, 0.0625, 1.0, 0.0625, 1.0, 0.0, 1.0, 0.9375, 1.0, 1.0, 1.0, 1.0, 1.0, 0.9375, 1.0, 0.5, 1.0, 0.5625, 1.0, 0.5625, 1.0, 0.5, 1.0, 0.5, 1.0, 0.5625, 1.0, 0.5625, 1.0, 0.5, 1.0, 0.9375, 1.0, 1.0, 1.0, 1.0, 1.0, 0.9375, 1.0, 0.0, 1.0, 0.0625, 1.0, 0.0625, 1.0, 0.0, 1.0, 0.4375, 1.0, 0.5, 1.0, 0.5, 1.0, 0.4375, 1.0, 0.875, 1.0, 0.9375, 1.0, 0.9375, 1.0, 0.875, 1.0, 0.375, 1.0, 0.4375, 1.0, 0.4375, 1.0, 0.375, 1.0, 0.8125, 1.0, 0.875, 1.0, 0.875, 1.0, 0.8125, 1.0, 0.3125, 1.0, 0.375, 1.0, 0.375, 1.0, 0.3125, 1.0, 0.75, 1.0, 0.8125, 1.0, 0.8125, 1.0, 0.75, 1.0, 0.25, 1.0, 0.3125, 1.0, 0.3125, 1.0, 0.25, 1.0, 0.6875, 1.0, 0.75, 1.0, 0.75, 1.0, 0.6875, 1.0, 0.1875, 1.0, 0.25, 1.0, 0.25, 1.0, 0.1875, 1.0, 0.625, 1.0, 0.6875, 1.0, 0.6875, 1.0, 0.625, 1.0, 0.125, 1.0, 0.1875, 1.0, 0.1875, 1.0, 0.125, 1.0, 0.5625, 1.0, 0.625, 1.0, 0.625, 1.0, 0.5625, 1.0, 0.0625, 1.0, 0.125, 1.0, 0.125, 1.0, 0.0625, 1.0, 0.125, 1.0, 0.125, 1.0, 0.0625, 1.0, 0.0625, 1.0, 0.5625, 1.0, 0.5625, 1.0, 0.5, 1.0, 0.5, 1.0, 1.0, 1.0, 1.0, 1.0, 0.9375, 1.0, 0.9375, 1.0, 0.0625, 1.0, 0.0625, 1.0, 0.0, 1.0, 0.0, 1.0, 0.5, 1.0, 0.5, 1.0, 0.4375, 1.0, 0.4375, 1.0, 0.9375, 1.0, 0.9375, 1.0, 0.875, 1.0, 0.875, 1.0, 0.4375, 1.0, 0.4375, 1.0, 0.375, 1.0, 0.375, 1.0, 0.875, 1.0, 0.875, 1.0, 0.8125, 1.0, 0.8125, 1.0, 0.375, 1.0, 0.375, 1.0, 0.3125, 1.0, 0.3125, 1.0, 0.8125, 1.0, 0.8125, 1.0, 0.75, 1.0, 0.75, 1.0, 0.3125, 1.0, 0.3125, 1.0, 0.25, 1.0, 0.25, 1.0, 0.75, 1.0, 0.75, 1.0, 0.6875, 1.0, 0.6875, 1.0, 0.25, 1.0, 0.25, 1.0, 0.1875, 1.0, 0.1875, 1.0, 0.6875, 1.0, 0.6875, 1.0, 0.625, 1.0, 0.625, 1.0, 0.1875, 1.0, 0.1875, 1.0, 0.125, 1.0, 0.125, 1.0, 0.625, 1.0, 0.625, 1.0, 0.5625, 1.0, 0.5625, 1.0, 0.1875, 1.0, 0.1875, 1.0, 0.125, 1.0, 0.125, 1.0, 0.625, 1.0, 0.625, 1.0, 0.5625, 1.0, 0.5625, 1.0, 0.125, 1.0, 0.125, 1.0, 0.0625, 1.0, 0.0625, 1.0, 0.5625, 1.0, 0.5625, 1.0, 0.5, 1.0, 0.5, 1.0, 1.0, 1.0, 1.0, 1.0, 0.9375, 1.0, 0.9375, 1.0, 0.0625, 1.0, 0.0625, 1.0, 0.0, 1.0, 0.0, 1.0, 0.5, 1.0, 0.5, 1.0, 0.4375, 1.0, 0.4375, 1.0, 0.9375, 1.0, 0.9375, 1.0, 0.875, 1.0, 0.875, 1.0, 0.4375, 1.0, 0.4375, 1.0, 0.375, 1.0, 0.375, 1.0, 0.875, 1.0, 0.875, 1.0, 0.8125, 1.0, 0.8125, 1.0, 0.375, 1.0, 0.375, 1.0, 0.3125, 1.0, 0.3125, 1.0, 0.8125, 1.0, 0.8125, 1.0, 0.75, 1.0, 0.75, 1.0, 0.3125, 1.0, 0.3125, 1.0, 0.25, 1.0, 0.25, 1.0, 0.75, 1.0, 0.75, 1.0, 0.6875, 1.0, 0.6875, 1.0, 0.25, 1.0, 0.25, 1.0, 0.1875, 1.0, 0.1875, 1.0, 0.6875, 1.0, 0.6875, 1.0, 0.625, 1.0, 0.625, 1.0, 0.6875, 1.0, 0.6875, 1.0, 0.625, 1.0, 0.625, 1.0, 0.25, 1.0, 0.25, 1.0, 0.1875, 1.0, 0.1875, 1.0, 0.75, 1.0, 0.75, 1.0, 0.6875, 1.0, 0.6875, 1.0, 0.3125, 1.0, 0.3125, 1.0, 0.25, 1.0, 0.25, 1.0, 0.8125, 1.0, 0.8125, 1.0, 0.75, 1.0, 0.75, 1.0, 0.375, 1.0, 0.375, 1.0, 0.3125, 1.0, 0.3125, 1.0, 0.875, 1.0, 0.875, 1.0, 0.8125, 1.0, 0.8125, 1.0, 0.4375, 1.0, 0.4375, 1.0, 0.375, 1.0, 0.375, 1.0, 0.9375, 1.0, 0.9375, 1.0, 0.875, 1.0, 0.875, 1.0, 0.5, 1.0, 0.5, 1.0, 0.4375, 1.0, 0.4375, 1.0, 0.0625, 1.0, 0.0625, 1.0, 0.0, 1.0, 0.0, 1.0, 1.0, 1.0, 1.0, 1.0, 0.9375, 1.0, 0.9375, 1.0, 0.5625, 1.0, 0.5625, 1.0, 0.5, 1.0, 0.5, 1.0, 0.125, 1.0, 0.125, 1.0, 0.0625, 1.0, 0.0625, 1.0, 0.625, 1.0, 0.625, 1.0, 0.5625, 1.0, 0.5625, 1.0, 0.1875, 1.0, 0.1875, 1.0, 0.125, 1.0, 0.125, 1.0, 0.6875, 1.0, 0.6875, 1.0, 0.625, 1.0, 0.625, 1.0, 0.25, 1.0, 0.25, 1.0, 0.1875, 1.0, 0.1875, 1.0, 0.75, 1.0, 0.75, 1.0, 0.6875, 1.0, 0.6875, 1.0, 0.3125, 1.0, 0.3125, 1.0, 0.25, 1.0, 0.25, 1.0, 0.8125, 1.0, 0.8125, 1.0, 0.75, 1.0, 0.75, 1.0, 0.375, 1.0, 0.375, 1.0, 0.3125, 1.0, 0.3125, 1.0, 0.875, 1.0, 0.875, 1.0, 0.8125, 1.0, 0.8125, 1.0, 0.4375, 1.0, 0.4375, 1.0, 0.375, 1.0, 0.375, 1.0, 0.9375, 1.0, 0.9375, 1.0, 0.875, 1.0, 0.875, 1.0, 0.5, 1.0, 0.5, 1.0, 0.4375, 1.0, 0.4375, 1.0, 0.0625, 1.0, 0.0625, 1.0, 0.0, 1.0, 0.0, 1.0, 1.0, 1.0, 1.0, 1.0, 0.9375, 1.0, 0.9375, 1.0, 0.5625, 1.0, 0.5625, 1.0, 0.5, 1.0, 0.5, 1.0, 0.125, 1.0, 0.125, 1.0, 0.0625, 1.0, 0.0625, 1.0, 0.625, 1.0, 0.625, 1.0, 0.5625, 1.0, 0.5625, 1.0, 0.1875, 1.0, 0.1875, 1.0, 0.125, 1.0, 0.125, 1.0, 0.375, 1.0, 0.375, 1.0, 0.3125, 1.0, 0.3125, 1.0, 0.3125, 1.0, 0.3125, 1.0, 0.25, 1.0, 0.25, 1.0, 0.8125, 1.0, 0.8125, 1.0, 0.75, 1.0, 0.75, 1.0, 0.4375, 1.0, 0.4375, 1.0, 0.375, 1.0, 0.375, 1.0, 0.9375, 1.0, 0.9375, 1.0, 0.875, 1.0, 0.875, 1.0, 0.5, 1.0, 0.5, 1.0, 0.4375, 1.0, 0.4375, 1.0, 0.0625, 1.0, 0.0625, 1.0, 0.0, 1.0, 0.0, 1.0, 1.0, 1.0, 1.0, 1.0, 0.9375, 1.0, 0.9375, 1.0, 0.5625, 1.0, 0.5625, 1.0, 0.5, 1.0, 0.5, 1.0, 0.6875, 1.0, 0.6875, 1.0, 0.625, 1.0, 0.625, 1.0, 0.125, 1.0, 0.125, 1.0, 0.0625, 1.0, 0.0625, 1.0, 0.625, 1.0, 0.625, 1.0, 0.5625, 1.0, 0.5625, 1.0, 0.1875, 1.0, 0.1875, 1.0, 0.125, 1.0, 0.125, 1.0, 0.25, 1.0, 0.25, 1.0, 0.1875, 1.0, 0.1875, 1.0, 0.875, 1.0, 0.875, 1.0, 0.8125, 1.0, 0.8125, 1.0, 0.75, 1.0, 0.75, 1.0, 0.6875, 1.0, 0.6875, 1.0, 0.9375, 1.0, 0.875, 1.0, 0.8125, 1.0, 0.75, 1.0, 0.6875, 1.0, 0.625, 1.0, 0.5625, 1.0, 0.5, 1.0, 0.4375, 1.0, 0.375, 1.0, 0.3125, 1.0, 0.25, 1.0, 0.1875, 1.0, 0.125, 1.0, 0.0625, 1.0, 0.0, 1.0])
me_cylinder_002.materials.append(mat_black_plastic)
me_cylinder_002.use_remesh_preserve_volume = False
me_cylinder_002.use_remesh_preserve_attributes = False
me_cylinder_002.use_mirror_vertex_groups = False
me_cylinder_002.update()
me_cylinder_003 = bpy.data.meshes.new('Cylinder.003')
me_cylinder_003.from_pydata([(-3.291e-07, 0.08998, 1.191), (0.03444, 0.08314, 1.191), (0.06363, 0.06363, 1.191), (0.08313, 0.03444, 1.191), (0.08998, 5.447e-08, 1.191), (0.08313, -0.03444, 1.191), (0.06363, -0.06363, 1.191), (0.03444, -0.08314, 1.191), (-3.155e-07, -0.08998, 1.191), (-0.03444, -0.08314, 1.191), (-0.06363, -0.06363, 1.191), (-0.08314, -0.03444, 1.191), (-0.08998, 5.948e-08, 1.191), (-0.08314, 0.03444, 1.191), (-0.06363, 0.06363, 1.191), (-0.03444, 0.08314, 1.191), (-3.291e-07, 0.08998, 13.68), (0.03444, 0.08314, 13.68), (0.06363, 0.06363, 13.68), (0.08313, 0.03444, 13.68), (0.08998, 5.447e-08, 13.68), (0.08313, -0.03444, 13.68), (0.06363, -0.06363, 13.68), (0.03444, -0.08314, 13.68), (-3.155e-07, -0.08998, 13.68), (-0.03444, -0.08314, 13.68), (-0.06363, -0.06363, 13.68), (-0.08314, -0.03444, 13.68), (-0.08998, 5.948e-08, 13.68), (-0.08314, 0.03444, 13.68), (-0.06363, 0.06363, 13.68), (-0.03444, 0.08314, 13.68), (-2.864e-07, 8.086e-09, 13.68), (-2.831e-07, 7.451e-09, 13.85), (-0.02296, 0.05543, 13.85), (-3.44e-07, 0.1202, 13.68), (0.046, 0.111, 13.68), (0.08499, 0.08499, 13.68), (0.111, 0.046, 13.68), (0.1202, 6.963e-08, 13.68), (0.111, -0.046, 13.68), (0.08499, -0.08499, 13.68), (0.046, -0.111, 13.68), (-3.258e-07, -0.1202, 13.68), (-0.046, -0.111, 13.68), (-0.08499, -0.08499, 13.68), (-0.111, -0.046, 13.68), (-0.1202, 7.632e-08, 13.68), (-0.111, 0.046, 13.68), (-0.08499, 0.08499, 13.68), (-0.046, 0.111, 13.68), (-3.44e-07, 0.1202, 13.71), (0.046, 0.111, 13.71), (0.08499, 0.08499, 13.71), (0.111, 0.046, 13.71), (0.1202, 6.963e-08, 13.71), (0.111, -0.046, 13.71), (0.08499, -0.08499, 13.71), (0.046, -0.111, 13.71), (-3.258e-07, -0.1202, 13.71), (-0.046, -0.111, 13.71), (-0.08499, -0.08499, 13.71), (-0.111, -0.046, 13.71), (-0.1202, 7.632e-08, 13.71), (-0.111, 0.046, 13.71), (-0.08499, 0.08499, 13.71), (-0.046, 0.111, 13.71), (-3.122e-07, 0.06, 13.71), (0.02296, 0.05543, 13.71), (0.04243, 0.04243, 13.71), (0.05543, 0.02296, 13.71), (0.06, 4.018e-08, 13.71), (0.05543, -0.02296, 13.71), (0.04243, -0.04243, 13.71), (0.02296, -0.05543, 13.71), (-3.031e-07, -0.06, 13.71), (-0.02296, -0.05543, 13.71), (-0.04243, -0.04243, 13.71), (-0.05543, -0.02296, 13.71), (-0.06, 4.352e-08, 13.71), (-0.05543, 0.02296, 13.71), (-0.04243, 0.04243, 13.71), (-0.02296, 0.05543, 13.71), (-0.04243, 0.04243, 13.85), (-0.05543, 0.02296, 13.85), (-0.06, 4.352e-08, 13.85), (-0.05543, -0.02296, 13.85), (-0.04243, -0.04243, 13.85), (-0.02296, -0.05543, 13.85), (-3.031e-07, -0.06, 13.85), (0.02296, -0.05543, 13.85), (0.04243, -0.04243, 13.85), (0.05543, -0.02296, 13.85), (0.06, 4.018e-08, 13.85), (0.05543, 0.02296, 13.85), (0.04243, 0.04243, 13.85), (0.02296, 0.05543, 13.85), (-3.122e-07, 0.06, 13.85)], [], [(27, 26, 32), (20, 19, 32), (28, 27, 32), (21, 20, 32), (29, 28, 32), (22, 21, 32), (30, 29, 32), (23, 22, 32), (31, 30, 32), (24, 23, 32), (17, 16, 32), (16, 31, 32), (25, 24, 32), (18, 17, 32), (26, 25, 32), (19, 18, 32), (6, 5, 21, 22), (7, 6, 22, 23), (8, 7, 23, 24), (9, 8, 24, 25), (10, 9, 25, 26), (11, 10, 26, 27), (12, 11, 27, 28), (13, 12, 28, 29), (14, 13, 29, 30), (1, 0, 16, 17), (15, 14, 30, 31), (2, 1, 17, 18), (0, 15, 31, 16), (3, 2, 18, 19), (4, 3, 19, 20), (5, 4, 20, 21), (26, 25, 44, 45), (19, 18, 37, 38), (27, 26, 45, 46), (20, 19, 38, 39), (28, 27, 46, 47), (21, 20, 39, 40), (29, 28, 47, 48), (22, 21, 40, 41), (30, 29, 48, 49), (23, 22, 41, 42), (31, 30, 49, 50), (24, 23, 42, 43), (17, 16, 35, 36), (16, 31, 50, 35), (25, 24, 43, 44), (18, 17, 36, 37), (40, 39, 55, 56), (48, 47, 63, 64), (41, 40, 56, 57), (49, 48, 64, 65), (42, 41, 57, 58), (50, 49, 65, 66), (43, 42, 58, 59), (36, 35, 51, 52), (35, 50, 66, 51), (44, 43, 59, 60), (37, 36, 52, 53), (45, 44, 60, 61), (38, 37, 53, 54), (46, 45, 61, 62), (39, 38, 54, 55), (47, 46, 62, 63), (61, 60, 76, 77), (54, 53, 69, 70), (62, 61, 77, 78), (55, 54, 70, 71), (63, 62, 78, 79), (56, 55, 71, 72), (64, 63, 79, 80), (57, 56, 72, 73), (65, 64, 80, 81), (58, 57, 73, 74), (66, 65, 81, 82), (59, 58, 74, 75), (52, 51, 67, 68), (51, 66, 82, 67), (60, 59, 75, 76), (53, 52, 68, 69), (74, 73, 91, 90), (81, 80, 84, 83), (73, 72, 92, 91), (80, 79, 85, 84), (72, 71, 93, 92), (79, 78, 86, 85), (71, 70, 94, 93), (78, 77, 87, 86), (70, 69, 95, 94), (77, 76, 88, 87), (69, 68, 96, 95), (76, 75, 89, 88), (67, 82, 34, 97), (68, 67, 97, 96), (75, 74, 90, 89), (82, 81, 83, 34), (34, 83, 33), (89, 90, 33), (96, 97, 33), (97, 34, 33), (88, 89, 33), (95, 96, 33), (87, 88, 33), (94, 95, 33), (86, 87, 33), (93, 94, 33), (85, 86, 33), (92, 93, 33), (84, 85, 33), (91, 92, 33), (83, 84, 33), (90, 91, 33)])
me_cylinder_003.polygons.foreach_set('use_smooth', [True] * 112)
me_cylinder_003.polygons.foreach_set('material_index', [0, 0, 0, 0, 0, 0, 0, 0, 0, 0, 0, 0, 0, 0, 0, 0, 0, 0, 0, 0, 0, 0, 0, 0, 0, 0, 0, 0, 0, 0, 0, 0, 1, 1, 1, 1, 1, 1, 1, 1, 1, 1, 1, 1, 1, 1, 1, 1, 1, 1, 1, 1, 1, 1, 1, 1, 1, 1, 1, 1, 1, 1, 1, 1, 1, 1, 1, 1, 1, 1, 1, 1, 1, 1, 1, 1, 1, 1, 1, 1, 1, 1, 1, 1, 1, 1, 1, 1, 1, 1, 1, 1, 1, 1, 1, 1, 1, 1, 1, 1, 1, 1, 1, 1, 1, 1, 1, 1, 1, 1, 1, 1])
_uv = me_cylinder_003.uv_layers.new(name='UVMap')
_uv.uv.foreach_set('vector', [0.0, 0.0, 0.0, 0.0, 0.0, 0.0, 0.0, 0.0, 0.0, 0.0, 0.0, 0.0, 0.0, 0.0, 0.0, 0.0, 0.0, 0.0, 0.0, 0.0, 0.0, 0.0, 0.0, 0.0, 0.0, 0.0, 0.0, 0.0, 0.0, 0.0, 0.0, 0.0, 0.0, 0.0, 0.0, 0.0, 0.0, 0.0, 0.0, 0.0, 0.0, 0.0, 0.0, 0.0, 0.0, 0.0, 0.0, 0.0, 0.0, 0.0, 0.0, 0.0, 0.0, 0.0, 0.0, 0.0, 0.0, 0.0, 0.0, 0.0, 0.0, 0.0, 0.0, 0.0, 0.0, 0.0, 0.0, 0.0, 0.0, 0.0, 0.0, 0.0, 0.0, 0.0, 0.0, 0.0, 0.0, 0.0, 0.0, 0.0, 0.0, 0.0, 0.0, 0.0, 0.0, 0.0, 0.0, 0.0, 0.0, 0.0, 0.0, 0.0, 0.0, 0.0, 0.0, 0.0, 0.0, 0.0, 0.0, 0.0, 0.0, 0.0, 0.0, 0.0, 0.0, 0.0, 0.0, 0.0, 0.0, 0.0, 0.0, 0.0, 0.0, 0.0, 0.0, 0.0, 0.0, 0.0, 0.0, 0.0, 0.0, 0.0, 0.0, 0.0, 0.0, 0.0, 0.0, 0.0, 0.0, 0.0, 0.0, 0.0, 0.0, 0.0, 0.0, 0.0, 0.0, 0.0, 0.0, 0.0, 0.0, 0.0, 0.0, 0.0, 0.0, 0.0, 0.0, 0.0, 0.0, 0.0, 0.0, 0.0, 0.0, 0.0, 0.0, 0.0, 0.0, 0.0, 0.0, 0.0, 0.0, 0.0, 0.0, 0.0, 0.0, 0.0, 0.0, 0.0, 0.0, 0.0, 0.0, 0.0, 0.0, 0.0, 0.0, 0.0, 0.0, 0.0, 0.0, 0.0, 0.0, 0.0, 0.0, 0.0, 0.0, 0.0, 0.0, 0.0, 0.0, 0.0, 0.0, 0.0, 0.0, 0.0, 0.0, 0.0, 0.0, 0.0, 0.0, 0.0, 0.0, 0.0, 0.0, 0.0, 0.0, 0.0, 0.0, 0.0, 0.0, 0.0, 0.0, 0.0, 0.0, 0.0, 0.0, 0.0, 0.0, 0.0, 0.0, 0.0, 0.0, 0.0, 0.0, 0.0, 0.0, 0.0, 0.0, 0.0, 0.0, 0.0, 0.0, 0.0, 0.0, 0.0, 0.0, 0.0, 0.0, 0.0, 0.0, 0.0, 0.0, 0.0, 0.0, 0.0, 0.0, 0.0, 0.0, 0.0, 0.0, 0.0, 0.0, 0.0, 0.0, 0.0, 0.0, 0.0, 0.0, 0.0, 0.0, 0.0, 0.0, 0.0, 0.0, 0.0, 0.0, 0.0, 0.0, 0.0, 0.0, 0.0, 0.0, 0.0, 0.0, 0.0, 0.0, 0.0, 0.0, 0.0, 0.0, 0.0, 0.0, 0.0, 0.0, 0.0, 0.0, 0.0, 0.0, 0.0, 0.0, 0.0, 0.0, 0.0, 0.0, 0.0, 0.0, 0.0, 0.0, 0.0, 0.0, 0.0, 0.0, 0.0, 0.0, 0.0, 0.0, 0.0, 0.0, 0.0, 0.0, 0.0, 0.0, 0.0, 0.0, 0.0, 0.0, 0.0, 0.0, 0.0, 0.0, 0.0, 0.0, 0.0, 0.0, 0.0, 0.0, 0.0, 0.0, 0.0, 0.0, 0.0, 0.0, 0.0, 0.0, 0.0, 0.0, 0.0, 0.0, 0.0, 0.0, 0.0, 0.0, 0.0, 0.0, 0.0, 0.0, 0.0, 0.0, 0.0, 0.0, 0.0, 0.0, 0.0, 0.0, 0.0, 0.0, 0.0, 0.0, 0.0, 0.0, 0.0, 0.0, 0.0, 0.0, 0.0, 0.0, 0.0, 0.0, 0.0, 0.0, 0.0, 0.0, 0.0, 0.0, 0.0, 0.0, 0.0, 0.0, 0.0, 0.0, 0.0, 0.0, 0.0, 0.0, 0.0, 0.0, 0.0, 0.0, 0.0, 0.0, 0.0, 0.0, 0.0, 0.0, 0.0, 0.0, 0.0, 0.0, 0.0, 0.0, 0.0, 0.0, 0.0, 0.0, 0.0, 0.0, 0.0, 0.0, 0.0, 0.0, 0.0, 0.0, 0.0, 0.0, 0.0, 0.0, 0.0, 0.0, 0.0, 0.0, 0.0, 0.0, 0.0, 0.0, 0.0, 0.0, 0.0, 0.0, 0.0, 0.0, 0.0, 0.0, 0.0, 0.0, 0.0, 0.0, 0.0, 0.0, 0.0, 0.0, 0.0, 0.0, 0.0, 0.0, 0.0, 0.0, 0.0, 0.0, 0.0, 0.0, 0.0, 0.0, 0.0, 0.0, 0.0, 0.0, 0.0, 0.0, 0.0, 0.0, 0.0, 0.0, 0.0, 0.0, 0.0, 0.0, 0.0, 0.0, 0.0, 0.0, 0.0, 0.0, 0.0, 0.0, 0.0, 0.0, 0.0, 0.0, 0.0, 0.0, 0.0, 0.0, 0.0, 0.0, 0.0, 0.0, 0.0, 0.0, 0.0, 0.0, 0.0, 0.0, 0.0, 0.0, 0.0, 0.0, 0.0, 0.0, 0.0, 0.0, 0.0, 0.0, 0.0, 0.0, 0.0, 0.0, 0.0, 0.0, 0.0, 0.0, 0.0, 0.0, 0.0, 0.0, 0.0, 0.0, 0.0, 0.0, 0.0, 0.0, 0.0, 0.0, 0.0, 0.0, 0.0, 0.0, 0.0, 0.0, 0.0, 0.0, 0.0, 0.0, 0.0, 0.0, 0.0, 0.0, 0.0, 0.0, 0.0, 0.0, 0.0, 0.0, 0.0, 0.0, 0.0, 0.0, 0.0, 0.0, 0.0, 0.0, 0.0, 0.0, 0.0, 0.0, 0.0, 0.0, 0.0, 0.0, 0.0, 0.0, 0.0, 0.0, 0.0, 0.0, 0.0, 0.0, 0.0, 0.0, 0.0, 0.0, 0.0, 0.0, 0.0, 0.0, 0.0, 0.0, 0.0, 0.0, 0.0, 0.0, 0.0, 0.0, 0.0, 0.0, 0.0, 0.0, 0.0, 0.0, 0.0, 0.0, 0.0, 0.0, 0.0, 0.0, 0.0, 0.0, 0.0, 0.0, 0.0, 0.0, 0.0, 0.0, 0.0, 0.0, 0.0, 0.0, 0.0, 0.0, 0.0, 0.0, 0.0, 0.0, 0.0, 0.0, 0.0, 0.0, 0.0, 0.0, 0.0, 0.0, 0.0, 0.0, 0.0, 0.0, 0.0, 0.0, 0.0, 0.0, 0.0, 0.0, 0.0, 0.0, 0.0, 0.0, 0.0, 0.0, 0.0, 0.0, 0.0, 0.0, 0.0, 0.0, 0.0, 0.0, 0.0, 0.0, 0.0, 0.0, 0.0, 0.0, 0.0, 0.0, 0.0, 0.0, 0.0, 0.0, 0.0, 0.0, 0.0, 0.0, 0.0, 0.0, 0.0, 0.0, 0.0, 0.0, 0.0, 0.0, 0.0, 0.0, 0.0, 0.0, 0.0, 0.0, 0.0, 0.0, 0.0, 0.0, 0.0, 0.0, 0.0, 0.0, 0.0, 0.0, 0.0, 0.0, 0.0, 0.0, 0.0, 0.0, 0.0, 0.0, 0.0, 0.0, 0.0, 0.0, 0.0, 0.0, 0.0, 0.0, 0.0, 0.0, 0.0, 0.0, 0.0, 0.0, 0.0, 0.0, 0.0, 0.0, 0.0, 0.0, 0.0, 0.0, 0.0, 0.0, 0.0, 0.0, 0.0, 0.0, 0.0, 0.0, 0.0, 0.0, 0.0, 0.0, 0.0, 0.0, 0.0, 0.0, 0.0, 0.0, 0.0, 0.0, 0.0, 0.0, 0.0, 0.0, 0.0, 0.0, 0.0, 0.0, 0.0, 0.0, 0.0, 0.0, 0.0, 0.0, 0.0, 0.0, 0.0, 0.0, 0.0, 0.0, 0.0, 0.0, 0.0, 0.0, 0.0, 0.0, 0.0, 0.0, 0.0, 0.0, 0.0, 0.0, 0.0, 0.0, 0.0, 0.0, 0.0, 0.0, 0.0, 0.0, 0.0, 0.0, 0.0, 0.0, 0.0, 0.0, 0.0, 0.0, 0.0, 0.0, 0.0, 0.0, 0.0, 0.0, 0.0, 0.0, 0.0, 0.0, 0.0, 0.0, 0.0, 0.0, 0.0, 0.0, 0.0, 0.0, 0.0, 0.0, 0.0, 0.0, 0.0, 0.0, 0.0, 0.0, 0.0, 0.0, 0.0, 0.0, 0.0, 0.0, 0.0, 0.0, 0.0, 0.0, 0.0, 0.0, 0.0, 0.0, 0.0, 0.0, 0.0, 0.0, 0.0, 0.0, 0.0, 0.0, 0.0, 0.0, 0.0])
me_cylinder_003.materials.append(mat_pole_main)
me_cylinder_003.materials.append(mat_shiny_metal)
me_cylinder_003.use_remesh_preserve_volume = False
me_cylinder_003.use_remesh_preserve_attributes = False
me_cylinder_003.use_mirror_vertex_groups = False
me_cylinder_003.update()
me_cube_001 = bpy.data.meshes.new('Cube.001')
me_cube_001.from_pydata([(-0.1642, -0.1642, -0.08013), (-0.1642, -0.1642, 0.131), (-0.1642, 0.1642, -0.08013), (-0.1642, 0.1642, 0.131), (-0.1642, -0.1642, 0.1961), (-0.1642, 0.1642, 0.1961), (0.0, 0.1642, -0.08013), (0.0, 0.1642, 0.131), (0.0, -0.1642, -0.08013), (0.0, -0.1642, 0.131), (0.0, 0.1642, 0.1961), (0.0, -0.1642, 0.1961), (-0.4454, -0.1642, 0.131), (-0.4454, 0.1642, 0.131), (-0.4454, -0.1642, 0.1961), (-0.4454, 0.1642, 0.1961), (-0.5104, -0.1642, 0.131), (-0.5104, 0.1642, 0.131), (-0.5104, -0.1642, 0.1961), (-0.5104, 0.1642, 0.1961), (-0.4454, -0.1642, 0.9961), (-0.4454, 0.1642, 0.9961), (-0.5104, -0.1642, 0.9961), (-0.5104, 0.1642, 0.9961)], [], [(0, 1, 3, 2), (8, 9, 1, 0), (10, 5, 4, 11), (1, 4, 14, 12), (7, 3, 5, 10), (1, 9, 11, 4), (2, 6, 8, 0), (2, 3, 7, 6), (12, 14, 18, 16), (4, 5, 15, 14), (3, 1, 12, 13), (5, 3, 13, 15), (17, 16, 18, 19), (13, 12, 16, 17), (15, 13, 17, 19), (15, 19, 23, 21), (20, 21, 23, 22), (19, 18, 22, 23), (14, 15, 21, 20), (18, 14, 20, 22)])
_uv = me_cube_001.uv_layers.new(name='UVMap')
_uv.uv.foreach_set('vector', [0.375, 0.0, 0.625, 0.0, 0.625, 0.25, 0.375, 0.25, 0.375, 0.875, 0.625, 0.875, 0.625, 1.0, 0.375, 1.0, 0.75, 0.5, 0.875, 0.5, 0.875, 0.75, 0.75, 0.75, 0.625, 1.0, 0.625, 1.0, 0.625, 1.0, 0.625, 1.0, 0.625, 0.375, 0.625, 0.25, 0.625, 0.25, 0.625, 0.375, 0.625, 1.0, 0.625, 0.875, 0.625, 0.875, 0.625, 1.0, 0.125, 0.5, 0.25, 0.5, 0.25, 0.75, 0.125, 0.75, 0.375, 0.25, 0.625, 0.25, 0.625, 0.375, 0.375, 0.375, 0.625, 1.0, 0.625, 1.0, 0.625, 1.0, 0.625, 1.0, 0.875, 0.75, 0.875, 0.5, 0.875, 0.5, 0.875, 0.75, 0.625, 0.25, 0.625, 0.0, 0.625, 0.0, 0.625, 0.25, 0.625, 0.25, 0.625, 0.25, 0.625, 0.25, 0.625, 0.25, 0.625, 0.25, 0.625, 0.0, 0.625, 0.0, 0.625, 0.25, 0.625, 0.25, 0.625, 0.0, 0.625, 0.0, 0.625, 0.25, 0.625, 0.25, 0.625, 0.25, 0.625, 0.25, 0.625, 0.25, 0.625, 0.25, 0.625, 0.25, 0.625, 0.25, 0.625, 0.25, 0.875, 0.75, 0.875, 0.5, 0.875, 0.5, 0.875, 0.75, 0.625, 0.25, 0.625, 0.0, 0.625, 0.0, 0.625, 0.25, 0.875, 0.75, 0.875, 0.5, 0.875, 0.5, 0.875, 0.75, 0.625, 1.0, 0.625, 1.0, 0.625, 1.0, 0.625, 1.0])
me_cube_001.materials.append(mat_black_plastic)
me_cube_001.use_remesh_preserve_volume = False
me_cube_001.use_remesh_preserve_attributes = False
me_cube_001.use_mirror_vertex_groups = False
me_cube_001.update()
me_cylinder_004 = bpy.data.meshes.new('Cylinder.004')
me_cylinder_004.from_pydata([(1.029e-08, 0.328, 0.4082), (1.029e-08, -0.2475, 0.4082), (0.1056, 0.328, 0.3943), (0.1056, -0.2475, 0.3943), (0.2041, 0.328, 0.3535), (0.2041, -0.2475, 0.3535), (0.2886, 0.328, 0.2886), (0.2886, -0.2475, 0.2886), (0.3535, 0.328, 0.2041), (0.3535, -0.2475, 0.2041), (0.3943, 0.328, 0.1056), (0.3943, -0.2475, 0.1056), (0.4082, 0.328, 9.313e-07), (0.4082, -0.2475, 9.313e-07), (0.3943, 0.328, -0.1056), (0.3943, -0.2475, -0.1056), (0.3535, 0.328, -0.2041), (0.3535, -0.2475, -0.2041), (0.2886, 0.328, -0.2886), (0.2886, -0.2475, -0.2886), (0.2041, 0.328, -0.3535), (0.2041, -0.2475, -0.3535), (0.1056, 0.328, -0.3943), (0.1056, -0.2475, -0.3943), (1.692e-07, 0.328, -0.4082), (1.692e-07, -0.2475, -0.4082), (-0.1056, 0.328, -0.3943), (-0.1056, -0.2475, -0.3943), (-0.2041, 0.328, -0.3535), (-0.2041, -0.2475, -0.3535), (-0.2886, 0.328, -0.2886), (-0.2886, -0.2475, -0.2886), (-0.3535, 0.328, -0.2041), (-0.3535, -0.2475, -0.2041), (-0.3943, 0.328, -0.1056), (-0.3943, -0.2475, -0.1056), (-0.4082, 0.328, -2.235e-08), (-0.4082, -0.2475, -2.235e-08), (-0.3943, 0.328, 0.1056), (-0.3943, -0.2475, 0.1056), (-0.3535, 0.328, 0.2041), (-0.3535, -0.2475, 0.2041), (-0.2886, 0.328, 0.2886), (-0.2886, -0.2475, 0.2886), (-0.2041, 0.328, 0.3535), (-0.2041, -0.2475, 0.3535), (-0.1056, 0.328, 0.3943), (-0.1056, -0.2475, 0.3943), (1.095e-08, -0.2475, 0.3752), (0.09711, -0.2475, 0.3624), (0.1876, -0.2475, 0.3249), (0.2653, -0.2475, 0.2653), (0.3249, -0.2475, 0.1876), (0.3624, -0.2475, 0.09711), (0.3752, -0.2475, 9.015e-07), (0.3624, -0.2475, -0.09711), (0.3249, -0.2475, -0.1876), (0.2653, -0.2475, -0.2653), (0.1876, -0.2475, -0.3249), (0.09711, -0.2475, -0.3624), (1.571e-07, -0.2475, -0.3752), (-0.09711, -0.2475, -0.3624), (-0.1876, -0.2475, -0.3249), (-0.2653, -0.2475, -0.2653), (-0.3249, -0.2475, -0.1876), (-0.3624, -0.2475, -0.09711), (-0.3752, -0.2475, -2.235e-08), (-0.3624, -0.2475, 0.09711), (-0.3249, -0.2475, 0.1876), (-0.2653, -0.2475, 0.2653), (-0.1876, -0.2475, 0.3249), (-0.09711, -0.2475, 0.3624), (1.095e-08, 0.01743, 0.3752), (0.09711, 0.01743, 0.3624), (0.1876, 0.01743, 0.3249), (0.2653, 0.01743, 0.2653), (0.3249, 0.01743, 0.1876), (0.3624, 0.01743, 0.09711), (0.3752, 0.01743, 9.015e-07), (0.3624, 0.01743, -0.09711), (0.3249, 0.01743, -0.1876), (0.2653, 0.01743, -0.2653), (0.1876, 0.01743, -0.3249), (0.09711, 0.01743, -0.3624), (1.571e-07, 0.01743, -0.3752), (-0.09711, 0.01743, -0.3624), (-0.1876, 0.01743, -0.3249), (-0.2653, 0.01743, -0.2653), (-0.3249, 0.01743, -0.1876), (-0.3624, 0.01743, -0.09711), (-0.3752, 0.01743, -2.235e-08), (-0.3624, 0.01743, 0.09711), (-0.3249, 0.01743, 0.1876), (-0.2653, 0.01743, 0.2653), (-0.1876, 0.01743, 0.3249), (-0.09711, 0.01743, 0.3624), (1.195e-08, 0.328, 0.3752), (0.0971, 0.328, 0.3624), (0.1876, 0.328, 0.3249), (0.2653, 0.328, 0.2653), (0.3249, 0.328, 0.1876), (0.3624, 0.328, 0.0971), (0.3752, 0.328, 9.313e-07), (0.3624, 0.328, -0.0971), (0.3249, 0.328, -0.1876), (0.2653, 0.328, -0.2653), (0.1876, 0.328, -0.3249), (0.0971, 0.328, -0.3624), (1.58e-07, 0.328, -0.3752), (-0.0971, 0.328, -0.3624), (-0.1876, 0.328, -0.3249), (-0.2653, 0.328, -0.2653), (-0.3249, 0.328, -0.1876), (-0.3624, 0.328, -0.0971), (-0.3752, 0.328, 9.313e-07), (-0.3624, 0.328, 0.0971), (-0.3249, 0.328, 0.1876), (-0.2653, 0.328, 0.2653), (-0.1876, 0.328, 0.3249), (-0.0971, 0.328, 0.3624), (1.195e-08, 0.273, 0.3752), (0.0971, 0.273, 0.3624), (0.1876, 0.273, 0.3249), (0.2653, 0.273, 0.2653), (0.3249, 0.273, 0.1876), (0.3624, 0.273, 0.0971), (0.3752, 0.273, 9.313e-07), (0.3624, 0.273, -0.0971), (0.3249, 0.273, -0.1876), (0.2653, 0.273, -0.2653), (0.1876, 0.273, -0.3249), (0.0971, 0.273, -0.3624), (1.58e-07, 0.273, -0.3752), (-0.0971, 0.273, -0.3624), (-0.1876, 0.273, -0.3249), (-0.2653, 0.273, -0.2653), (-0.3249, 0.273, -0.1876), (-0.3624, 0.273, -0.0971), (-0.3752, 0.273, 9.313e-07), (-0.3624, 0.273, 0.0971), (-0.3249, 0.273, 0.1876), (-0.2653, 0.273, 0.2653), (-0.1876, 0.273, 0.3249), (-0.0971, 0.273, 0.3624), (0.1056, -0.328, 0.3943), (1.029e-08, -0.328, 0.4082), (0.2041, -0.328, 0.3535), (0.2886, -0.328, 0.2886), (0.3535, -0.328, 0.2041), (0.3943, -0.328, 0.1056), (0.4082, -0.328, 9.313e-07), (-0.3943, -0.328, 0.1056), (-0.4082, -0.328, -2.235e-08), (-0.3535, -0.328, 0.2041), (-0.2886, -0.328, 0.2886), (-0.2041, -0.328, 0.3535), (-0.1056, -0.328, 0.3943), (0.09711, -0.328, 0.3624), (1.095e-08, -0.328, 0.3752), (0.1876, -0.328, 0.3249), (0.2653, -0.328, 0.2653), (0.3249, -0.328, 0.1876), (0.3624, -0.328, 0.09711), (0.3752, -0.328, 9.015e-07), (-0.3624, -0.328, 0.09711), (-0.3752, -0.328, -2.235e-08), (-0.3249, -0.328, 0.1876), (-0.2653, -0.328, 0.2653), (-0.1876, -0.328, 0.3249), (-0.09711, -0.328, 0.3624), (1.195e-08, 0.2129, 0.3752), (0.0971, 0.2129, 0.3624), (0.1876, 0.2129, 0.3249), (0.2653, 0.2129, 0.2653), (0.3249, 0.2129, 0.1876), (0.3624, 0.2129, 0.0971), (0.3752, 0.2129, 9.313e-07), (0.3624, 0.2129, -0.0971), (0.3249, 0.2129, -0.1876), (-0.3249, 0.2129, -0.1876), (-0.3624, 0.2129, -0.0971), (-0.3752, 0.2129, 9.313e-07), (-0.3624, 0.2129, 0.0971), (-0.3249, 0.2129, 0.1876), (-0.2653, 0.2129, 0.2653), (-0.1876, 0.2129, 0.3249), (-0.0971, 0.2129, 0.3624)], [], [(0, 1, 3, 2), (2, 3, 5, 4), (4, 5, 7, 6), (6, 7, 9, 8), (8, 9, 11, 10), (10, 11, 13, 12), (12, 13, 15, 14), (14, 15, 17, 16), (16, 17, 19, 18), (18, 19, 21, 20), (20, 21, 23, 22), (22, 23, 25, 24), (24, 25, 27, 26), (26, 27, 29, 28), (28, 29, 31, 30), (30, 31, 33, 32), (32, 33, 35, 34), (34, 35, 37, 36), (36, 37, 39, 38), (38, 39, 41, 40), (40, 41, 43, 42), (42, 43, 45, 44), (54, 13, 150, 163), (44, 45, 47, 46), (46, 47, 1, 0), (6, 8, 100, 99), (53, 52, 76, 77), (23, 21, 58, 59), (33, 31, 63, 64), (7, 5, 146, 147), (50, 51, 160, 159), (19, 17, 56, 57), (29, 27, 61, 62), (41, 39, 151, 153), (11, 9, 148, 149), (49, 50, 159, 157), (15, 13, 54, 55), (25, 23, 59, 60), (35, 33, 64, 65), (37, 66, 165, 152), (71, 48, 158, 169), (21, 19, 57, 58), (31, 29, 62, 63), (45, 43, 154, 155), (48, 49, 157, 158), (17, 15, 55, 56), (70, 71, 169, 168), (27, 25, 60, 61), (37, 35, 65, 66), (5, 3, 144, 146), (68, 67, 91, 92), (61, 60, 84, 85), (54, 53, 77, 78), (69, 68, 92, 93), (62, 61, 85, 86), (55, 54, 78, 79), (70, 69, 93, 94), (63, 62, 86, 87), (56, 55, 79, 80), (71, 70, 94, 95), (49, 48, 72, 73), (64, 63, 87, 88), (57, 56, 80, 81), (48, 71, 95, 72), (50, 49, 73, 74), (65, 64, 88, 89), (58, 57, 81, 82), (51, 50, 74, 75), (66, 65, 89, 90), (59, 58, 82, 83), (52, 51, 75, 76), (67, 66, 90, 91), (60, 59, 83, 84), (115, 116, 140, 139), (16, 18, 105, 104), (26, 28, 110, 109), (36, 38, 115, 114), (46, 0, 96, 119), (2, 4, 98, 97), (12, 14, 103, 102), (22, 24, 108, 107), (32, 34, 113, 112), (42, 44, 118, 117), (8, 10, 101, 100), (18, 20, 106, 105), (28, 30, 111, 110), (38, 40, 116, 115), (4, 6, 99, 98), (14, 16, 104, 103), (24, 26, 109, 108), (0, 2, 97, 96), (34, 36, 114, 113), (44, 46, 119, 118), (10, 12, 102, 101), (20, 22, 107, 106), (30, 32, 112, 111), (40, 42, 117, 116), (128, 129, 130, 131, 132, 133, 134, 135, 136), (108, 109, 133, 132), (101, 102, 126, 125), (116, 117, 141, 140), (109, 110, 134, 133), (102, 103, 127, 126), (117, 118, 142, 141), (110, 111, 135, 134), (103, 104, 128, 127), (118, 119, 143, 142), (96, 97, 121, 120), (111, 112, 136, 135), (104, 105, 129, 128), (119, 96, 120, 143), (97, 98, 122, 121), (112, 113, 137, 136), (105, 106, 130, 129), (98, 99, 123, 122), (113, 114, 138, 137), (106, 107, 131, 130), (99, 100, 124, 123), (114, 115, 139, 138), (107, 108, 132, 131), (100, 101, 125, 124), (150, 149, 162, 163), (154, 153, 166, 167), (148, 147, 160, 161), (151, 152, 165, 164), (145, 156, 169, 158), (146, 144, 157, 159), (155, 154, 167, 168), (149, 148, 161, 162), (153, 151, 164, 166), (147, 146, 159, 160), (144, 145, 158, 157), (156, 155, 168, 169), (51, 52, 161, 160), (3, 1, 145, 144), (66, 67, 164, 165), (47, 45, 155, 156), (52, 53, 162, 161), (67, 68, 166, 164), (13, 11, 149, 150), (43, 41, 153, 154), (53, 54, 163, 162), (68, 69, 167, 166), (9, 7, 147, 148), (69, 70, 168, 167), (39, 37, 152, 151), (1, 47, 156, 145), (122, 123, 173, 172), (170, 171, 172, 173, 174, 175, 176, 177, 178, 179, 180, 181, 182, 183, 184, 185, 186), (137, 138, 181, 180), (123, 124, 174, 173), (138, 139, 182, 181), (128, 136, 179, 178), (124, 125, 175, 174), (139, 140, 183, 182), (125, 126, 176, 175), (140, 141, 184, 183), (126, 127, 177, 176), (141, 142, 185, 184), (127, 128, 178, 177), (142, 143, 186, 185), (120, 121, 171, 170), (143, 120, 170, 186), (121, 122, 172, 171), (136, 137, 180, 179), (73, 72, 95, 94, 93, 92, 91, 90, 89, 88, 87, 86, 85, 84, 83, 82, 81, 80, 79, 78, 77, 76, 75, 74)])
me_cylinder_004.polygons.foreach_set('use_smooth', [True] * 166)
_uv = me_cylinder_004.uv_layers.new(name='UVMap')
_uv.uv.foreach_set('vector', [1.0, 0.5, 1.0, 1.0, 0.9583, 1.0, 0.9583, 0.5, 0.9583, 0.5, 0.9583, 1.0, 0.9167, 1.0, 0.9167, 0.5, 0.9167, 0.5, 0.9167, 1.0, 0.875, 1.0, 0.875, 0.5, 0.875, 0.5, 0.875, 1.0, 0.8333, 1.0, 0.8333, 0.5, 0.8333, 0.5, 0.8333, 1.0, 0.7917, 1.0, 0.7917, 0.5, 0.7917, 0.5, 0.7917, 1.0, 0.75, 1.0, 0.75, 0.5, 0.75, 0.5, 0.75, 1.0, 0.7083, 1.0, 0.7083, 0.5, 0.7083, 0.5, 0.7083, 1.0, 0.6667, 1.0, 0.6667, 0.5, 0.6667, 0.5, 0.6667, 1.0, 0.625, 1.0, 0.625, 0.5, 0.625, 0.5, 0.625, 1.0, 0.5833, 1.0, 0.5833, 0.5, 0.5833, 0.5, 0.5833, 1.0, 0.5417, 1.0, 0.5417, 0.5, 0.5417, 0.5, 0.5417, 1.0, 0.5, 1.0, 0.5, 0.5, 0.5, 0.5, 0.5, 1.0, 0.4583, 1.0, 0.4583, 0.5, 0.4583, 0.5, 0.4583, 1.0, 0.4167, 1.0, 0.4167, 0.5, 0.4167, 0.5, 0.4167, 1.0, 0.375, 1.0, 0.375, 0.5, 0.375, 0.5, 0.375, 1.0, 0.3333, 1.0, 0.3333, 0.5, 0.3333, 0.5, 0.3333, 1.0, 0.2917, 1.0, 0.2917, 0.5, 0.2917, 0.5, 0.2917, 1.0, 0.25, 1.0, 0.25, 0.5, 0.25, 0.5, 0.25, 1.0, 0.2083, 1.0, 0.2083, 0.5, 0.2083, 0.5, 0.2083, 1.0, 0.1667, 1.0, 0.1667, 0.5, 0.1667, 0.5, 0.1667, 1.0, 0.125, 1.0, 0.125, 0.5, 0.125, 0.5, 0.125, 1.0, 0.08333, 1.0, 0.08333, 0.5, 0.75, 1.0, 0.75, 1.0, 0.75, 1.0, 0.75, 1.0, 0.08333, 0.5, 0.08333, 1.0, 0.04167, 1.0, 0.04167, 0.5, 0.04167, 0.5, 0.04167, 1.0, -1.863e-07, 1.0, -1.863e-07, 0.5, 0.875, 0.5, 0.8333, 0.5, 0.8333, 0.5, 0.875, 0.5, 0.7917, 1.0, 0.8333, 1.0, 0.8333, 1.0, 0.7917, 1.0, 0.5417, 1.0, 0.5833, 1.0, 0.5833, 1.0, 0.5417, 1.0, 0.3333, 1.0, 0.375, 1.0, 0.375, 1.0, 0.3333, 1.0, 0.875, 1.0, 0.9167, 1.0, 0.9167, 1.0, 0.875, 1.0, 0.9167, 1.0, 0.875, 1.0, 0.875, 1.0, 0.9167, 1.0, 0.625, 1.0, 0.6667, 1.0, 0.6667, 1.0, 0.625, 1.0, 0.4167, 1.0, 0.4583, 1.0, 0.4583, 1.0, 0.4167, 1.0, 0.1667, 1.0, 0.2083, 1.0, 0.2083, 1.0, 0.1667, 1.0, 0.7917, 1.0, 0.8333, 1.0, 0.8333, 1.0, 0.7917, 1.0, 0.9583, 1.0, 0.9167, 1.0, 0.9167, 1.0, 0.9583, 1.0, 0.7083, 1.0, 0.75, 1.0, 0.75, 1.0, 0.7083, 1.0, 0.5, 1.0, 0.5417, 1.0, 0.5417, 1.0, 0.5, 1.0, 0.2917, 1.0, 0.3333, 1.0, 0.3333, 1.0, 0.2917, 1.0, 0.25, 1.0, 0.25, 1.0, 0.25, 1.0, 0.25, 1.0, 0.04167, 1.0, -1.863e-07, 1.0, -1.863e-07, 1.0, 0.04167, 1.0, 0.5833, 1.0, 0.625, 1.0, 0.625, 1.0, 0.5833, 1.0, 0.375, 1.0, 0.4167, 1.0, 0.4167, 1.0, 0.375, 1.0, 0.08333, 1.0, 0.125, 1.0, 0.125, 1.0, 0.08333, 1.0, 1.0, 1.0, 0.9583, 1.0, 0.9583, 1.0, 1.0, 1.0, 0.6667, 1.0, 0.7083, 1.0, 0.7083, 1.0, 0.6667, 1.0, 0.08333, 1.0, 0.04167, 1.0, 0.04167, 1.0, 0.08333, 1.0, 0.4583, 1.0, 0.5, 1.0, 0.5, 1.0, 0.4583, 1.0, 0.25, 1.0, 0.2917, 1.0, 0.2917, 1.0, 0.25, 1.0, 0.9167, 1.0, 0.9583, 1.0, 0.9583, 1.0, 0.9167, 1.0, 0.1667, 1.0, 0.2083, 1.0, 0.2083, 1.0, 0.1667, 1.0, 0.4583, 1.0, 0.5, 1.0, 0.5, 1.0, 0.4583, 1.0, 0.75, 1.0, 0.7917, 1.0, 0.7917, 1.0, 0.75, 1.0, 0.125, 1.0, 0.1667, 1.0, 0.1667, 1.0, 0.125, 1.0, 0.4167, 1.0, 0.4583, 1.0, 0.4583, 1.0, 0.4167, 1.0, 0.7083, 1.0, 0.75, 1.0, 0.75, 1.0, 0.7083, 1.0, 0.08333, 1.0, 0.125, 1.0, 0.125, 1.0, 0.08333, 1.0, 0.375, 1.0, 0.4167, 1.0, 0.4167, 1.0, 0.375, 1.0, 0.6667, 1.0, 0.7083, 1.0, 0.7083, 1.0, 0.6667, 1.0, 0.04167, 1.0, 0.08333, 1.0, 0.08333, 1.0, 0.04167, 1.0, 0.9583, 1.0, 1.0, 1.0, 1.0, 1.0, 0.9583, 1.0, 0.3333, 1.0, 0.375, 1.0, 0.375, 1.0, 0.3333, 1.0, 0.625, 1.0, 0.6667, 1.0, 0.6667, 1.0, 0.625, 1.0, -1.863e-07, 1.0, 0.04167, 1.0, 0.04167, 1.0, -1.863e-07, 1.0, 0.9167, 1.0, 0.9583, 1.0, 0.9583, 1.0, 0.9167, 1.0, 0.2917, 1.0, 0.3333, 1.0, 0.3333, 1.0, 0.2917, 1.0, 0.5833, 1.0, 0.625, 1.0, 0.625, 1.0, 0.5833, 1.0, 0.875, 1.0, 0.9167, 1.0, 0.9167, 1.0, 0.875, 1.0, 0.25, 1.0, 0.2917, 1.0, 0.2917, 1.0, 0.25, 1.0, 0.5417, 1.0, 0.5833, 1.0, 0.5833, 1.0, 0.5417, 1.0, 0.8333, 1.0, 0.875, 1.0, 0.875, 1.0, 0.8333, 1.0, 0.2083, 1.0, 0.25, 1.0, 0.25, 1.0, 0.2083, 1.0, 0.5, 1.0, 0.5417, 1.0, 0.5417, 1.0, 0.5, 1.0, 0.2083, 0.5, 0.1667, 0.5, 0.1667, 0.5, 0.2083, 0.5, 0.6667, 0.5, 0.625, 0.5, 0.625, 0.5, 0.6667, 0.5, 0.4583, 0.5, 0.4167, 0.5, 0.4167, 0.5, 0.4583, 0.5, 0.25, 0.5, 0.2083, 0.5, 0.2083, 0.5, 0.25, 0.5, 0.04167, 0.5, -1.863e-07, 0.5, -1.863e-07, 0.5, 0.04167, 0.5, 0.9583, 0.5, 0.9167, 0.5, 0.9167, 0.5, 0.9583, 0.5, 0.75, 0.5, 0.7083, 0.5, 0.7083, 0.5, 0.75, 0.5, 0.5417, 0.5, 0.5, 0.5, 0.5, 0.5, 0.5417, 0.5, 0.3333, 0.5, 0.2917, 0.5, 0.2917, 0.5, 0.3333, 0.5, 0.125, 0.5, 0.08333, 0.5, 0.08333, 0.5, 0.125, 0.5, 0.8333, 0.5, 0.7917, 0.5, 0.7917, 0.5, 0.8333, 0.5, 0.625, 0.5, 0.5833, 0.5, 0.5833, 0.5, 0.625, 0.5, 0.4167, 0.5, 0.375, 0.5, 0.375, 0.5, 0.4167, 0.5, 0.2083, 0.5, 0.1667, 0.5, 0.1667, 0.5, 0.2083, 0.5, 0.9167, 0.5, 0.875, 0.5, 0.875, 0.5, 0.9167, 0.5, 0.7083, 0.5, 0.6667, 0.5, 0.6667, 0.5, 0.7083, 0.5, 0.5, 0.5, 0.4583, 0.5, 0.4583, 0.5, 0.5, 0.5, 1.0, 0.5, 0.9583, 0.5, 0.9583, 0.5, 1.0, 0.5, 0.2917, 0.5, 0.25, 0.5, 0.25, 0.5, 0.2917, 0.5, 0.08333, 0.5, 0.04167, 0.5, 0.04167, 0.5, 0.08333, 0.5, 0.7917, 0.5, 0.75, 0.5, 0.75, 0.5, 0.7917, 0.5, 0.5833, 0.5, 0.5417, 0.5, 0.5417, 0.5, 0.5833, 0.5, 0.375, 0.5, 0.3333, 0.5, 0.3333, 0.5, 0.375, 0.5, 0.1667, 0.5, 0.125, 0.5, 0.125, 0.5, 0.1667, 0.5, 0.6667, 0.5, 0.625, 0.5, 0.5833, 0.5, 0.5417, 0.5, 0.5, 0.5, 0.4583, 0.5, 0.4167, 0.5, 0.375, 0.5, 0.3333, 0.5, 0.5, 0.5, 0.4583, 0.5, 0.4583, 0.5, 0.5, 0.5, 0.7917, 0.5, 0.75, 0.5, 0.75, 0.5, 0.7917, 0.5, 0.1667, 0.5, 0.125, 0.5, 0.125, 0.5, 0.1667, 0.5, 0.4583, 0.5, 0.4167, 0.5, 0.4167, 0.5, 0.4583, 0.5, 0.75, 0.5, 0.7083, 0.5, 0.7083, 0.5, 0.75, 0.5, 0.125, 0.5, 0.08333, 0.5, 0.08333, 0.5, 0.125, 0.5, 0.4167, 0.5, 0.375, 0.5, 0.375, 0.5, 0.4167, 0.5, 0.7083, 0.5, 0.6667, 0.5, 0.6667, 0.5, 0.7083, 0.5, 0.08333, 0.5, 0.04167, 0.5, 0.04167, 0.5, 0.08333, 0.5, 1.0, 0.5, 0.9583, 0.5, 0.9583, 0.5, 1.0, 0.5, 0.375, 0.5, 0.3333, 0.5, 0.3333, 0.5, 0.375, 0.5, 0.6667, 0.5, 0.625, 0.5, 0.625, 0.5, 0.6667, 0.5, 0.04167, 0.5, -1.863e-07, 0.5, -1.863e-07, 0.5, 0.04167, 0.5, 0.9583, 0.5, 0.9167, 0.5, 0.9167, 0.5, 0.9583, 0.5, 0.3333, 0.5, 0.2917, 0.5, 0.2917, 0.5, 0.3333, 0.5, 0.625, 0.5, 0.5833, 0.5, 0.5833, 0.5, 0.625, 0.5, 0.9167, 0.5, 0.875, 0.5, 0.875, 0.5, 0.9167, 0.5, 0.2917, 0.5, 0.25, 0.5, 0.25, 0.5, 0.2917, 0.5, 0.5833, 0.5, 0.5417, 0.5, 0.5417, 0.5, 0.5833, 0.5, 0.875, 0.5, 0.8333, 0.5, 0.8333, 0.5, 0.875, 0.5, 0.25, 0.5, 0.2083, 0.5, 0.2083, 0.5, 0.25, 0.5, 0.5417, 0.5, 0.5, 0.5, 0.5, 0.5, 0.5417, 0.5, 0.8333, 0.5, 0.7917, 0.5, 0.7917, 0.5, 0.8333, 0.5, 0.75, 1.0, 0.7917, 1.0, 0.7917, 1.0, 0.75, 1.0, 0.125, 1.0, 0.1667, 1.0, 0.1667, 1.0, 0.125, 1.0, 0.8333, 1.0, 0.875, 1.0, 0.875, 1.0, 0.8333, 1.0, 0.2083, 1.0, 0.25, 1.0, 0.25, 1.0, 0.2083, 1.0, -1.863e-07, 1.0, 0.04167, 1.0, 0.04167, 1.0, -1.863e-07, 1.0, 0.9167, 1.0, 0.9583, 1.0, 0.9583, 1.0, 0.9167, 1.0, 0.08333, 1.0, 0.125, 1.0, 0.125, 1.0, 0.08333, 1.0, 0.7917, 1.0, 0.8333, 1.0, 0.8333, 1.0, 0.7917, 1.0, 0.1667, 1.0, 0.2083, 1.0, 0.2083, 1.0, 0.1667, 1.0, 0.875, 1.0, 0.9167, 1.0, 0.9167, 1.0, 0.875, 1.0, 0.9583, 1.0, 1.0, 1.0, 1.0, 1.0, 0.9583, 1.0, 0.04167, 1.0, 0.08333, 1.0, 0.08333, 1.0, 0.04167, 1.0, 0.875, 1.0, 0.8333, 1.0, 0.8333, 1.0, 0.875, 1.0, 0.9583, 1.0, 1.0, 1.0, 1.0, 1.0, 0.9583, 1.0, 0.25, 1.0, 0.2083, 1.0, 0.2083, 1.0, 0.25, 1.0, 0.04167, 1.0, 0.08333, 1.0, 0.08333, 1.0, 0.04167, 1.0, 0.8333, 1.0, 0.7917, 1.0, 0.7917, 1.0, 0.8333, 1.0, 0.2083, 1.0, 0.1667, 1.0, 0.1667, 1.0, 0.2083, 1.0, 0.75, 1.0, 0.7917, 1.0, 0.7917, 1.0, 0.75, 1.0, 0.125, 1.0, 0.1667, 1.0, 0.1667, 1.0, 0.125, 1.0, 0.7917, 1.0, 0.75, 1.0, 0.75, 1.0, 0.7917, 1.0, 0.1667, 1.0, 0.125, 1.0, 0.125, 1.0, 0.1667, 1.0, 0.8333, 1.0, 0.875, 1.0, 0.875, 1.0, 0.8333, 1.0, 0.125, 1.0, 0.08333, 1.0, 0.08333, 1.0, 0.125, 1.0, 0.2083, 1.0, 0.25, 1.0, 0.25, 1.0, 0.2083, 1.0, -1.863e-07, 1.0, 0.04167, 1.0, 0.04167, 1.0, -1.863e-07, 1.0, 0.9167, 0.5, 0.875, 0.5, 0.875, 0.5, 0.9167, 0.5, -1.863e-07, 0.5, 0.9583, 0.5, 0.9167, 0.5, 0.875, 0.5, 0.8333, 0.5, 0.7917, 0.5, 0.75, 0.5, 0.7083, 0.5, 0.6667, 0.5, 0.3333, 0.5, 0.2917, 0.5, 0.25, 0.5, 0.2083, 0.5, 0.1667, 0.5, 0.125, 0.5, 0.08333, 0.5, 0.04167, 0.5, 0.2917, 0.5, 0.25, 0.5, 0.25, 0.5, 0.2917, 0.5, 0.875, 0.5, 0.8333, 0.5, 0.8333, 0.5, 0.875, 0.5, 0.25, 0.5, 0.2083, 0.5, 0.2083, 0.5, 0.25, 0.5, 0.6667, 0.5, 0.3333, 0.5, 0.3333, 0.5, 0.6667, 0.5, 0.8333, 0.5, 0.7917, 0.5, 0.7917, 0.5, 0.8333, 0.5, 0.2083, 0.5, 0.1667, 0.5, 0.1667, 0.5, 0.2083, 0.5, 0.7917, 0.5, 0.75, 0.5, 0.75, 0.5, 0.7917, 0.5, 0.1667, 0.5, 0.125, 0.5, 0.125, 0.5, 0.1667, 0.5, 0.75, 0.5, 0.7083, 0.5, 0.7083, 0.5, 0.75, 0.5, 0.125, 0.5, 0.08333, 0.5, 0.08333, 0.5, 0.125, 0.5, 0.7083, 0.5, 0.6667, 0.5, 0.6667, 0.5, 0.7083, 0.5, 0.08333, 0.5, 0.04167, 0.5, 0.04167, 0.5, 0.08333, 0.5, 1.0, 0.5, 0.9583, 0.5, 0.9583, 0.5, 1.0, 0.5, 0.04167, 0.5, -1.863e-07, 0.5, -1.863e-07, 0.5, 0.04167, 0.5, 0.9583, 0.5, 0.9167, 0.5, 0.9167, 0.5, 0.9583, 0.5, 0.3333, 0.5, 0.2917, 0.5, 0.2917, 0.5, 0.3333, 0.5, 0.9583, 1.0, -1.863e-07, 1.0, 0.04167, 1.0, 0.08333, 1.0, 0.125, 1.0, 0.1667, 1.0, 0.2083, 1.0, 0.25, 1.0, 0.2917, 1.0, 0.3333, 1.0, 0.375, 1.0, 0.4167, 1.0, 0.4583, 1.0, 0.5, 1.0, 0.5417, 1.0, 0.5833, 1.0, 0.625, 1.0, 0.6667, 1.0, 0.7083, 1.0, 0.75, 1.0, 0.7917, 1.0, 0.8333, 1.0, 0.875, 1.0, 0.9167, 1.0])
me_cylinder_004.materials.append(mat_black_plastic)
me_cylinder_004.materials.append(mat_prism)
me_cylinder_004.use_remesh_preserve_volume = False
me_cylinder_004.use_remesh_preserve_attributes = False
me_cylinder_004.use_mirror_vertex_groups = False
me_cylinder_004.update()
me_plane = bpy.data.meshes.new('Plane')
me_plane.from_pydata([(-0.7611, 0.0, 7.824), (-0.7611, 0.0, 9.467), (-0.4456, 0.0, 7.824), (-0.4456, 0.0, 9.467), (-0.7611, 0.0, 8.926), (-0.4456, 0.0, 8.926), (-0.4456, 0.0, 9.361), (-0.7611, 0.0, 9.361), (-0.6518, 0.0, 9.467), (-0.6518, 0.0, 7.824), (-0.6518, 0.0, 8.926), (-0.6518, 0.0, 9.361), (-0.7611, 0.0, 7.918), (-0.4456, 0.0, 7.918), (-0.6518, 0.0, 7.918), (-0.4456, 0.0, 8.831), (-0.6518, 0.0, 8.831), (-0.7611, 0.0, 8.831), (-0.3283, 0.0, 9.467), (-0.3283, 0.0, 8.926), (-0.3283, 0.0, 9.361), (0.0, 0.0, 9.467), (0.0, 0.0, 8.926), (0.0, 0.0, 9.361), (-0.5487, 0.0, 7.824), (-0.5487, 0.0, 9.467), (-0.5487, 0.0, 8.926), (-0.5487, 0.0, 9.361), (-0.5487, 0.0, 7.918), (-0.5487, 0.0, 8.831)], [], [(27, 6, 3, 25), (29, 15, 5, 26), (26, 5, 6, 27), (4, 10, 11, 7), (17, 16, 10, 4), (7, 11, 8, 1), (0, 9, 14, 12), (24, 2, 13, 28), (12, 14, 16, 17), (28, 13, 15, 29), (5, 19, 20, 6), (6, 20, 18, 3), (20, 23, 21, 18), (19, 22, 23, 20), (14, 28, 29, 16), (9, 24, 28, 14), (10, 26, 27, 11), (16, 29, 26, 10), (11, 27, 25, 8)])
_uv = me_plane.uv_layers.new(name='UVMap')
_uv.uv.foreach_set('vector', [0.25, 0.8355, 0.3333, 0.8355, 0.3333, 1.0, 0.25, 1.0, 0.25, 0.6357, 0.3333, 0.6357, 0.3333, 0.671, 0.25, 0.671, 0.25, 0.671, 0.3333, 0.671, 0.3333, 0.8355, 0.25, 0.8355, 0.0, 0.671, 0.1667, 0.671, 0.1667, 0.8355, 0.0, 0.8355, 0.0, 0.6357, 0.1667, 0.6357, 0.1667, 0.671, 0.0, 0.671, 0.0, 0.8355, 0.1667, 0.8355, 0.1667, 1.0, 0.0, 1.0, 0.0, 0.0, 0.1667, 0.0, 0.1667, 0.3355, 0.0, 0.3355, 0.25, 0.0, 0.3333, 0.0, 0.3333, 0.3355, 0.25, 0.3355, 0.0, 0.3355, 0.1667, 0.3355, 0.1667, 0.6357, 0.0, 0.6357, 0.25, 0.3355, 0.3333, 0.3355, 0.3333, 0.6357, 0.25, 0.6357, 0.3333, 0.671, 0.4444, 0.671, 0.4444, 0.8355, 0.3333, 0.8355, 0.3333, 0.8355, 0.4444, 0.8355, 0.4444, 1.0, 0.3333, 1.0, 0.4444, 0.8355, 0.5, 0.8355, 0.5, 1.0, 0.4444, 1.0, 0.4444, 0.671, 0.5, 0.671, 0.5, 0.8355, 0.4444, 0.8355, 0.1667, 0.3355, 0.25, 0.3355, 0.25, 0.6357, 0.1667, 0.6357, 0.1667, 0.0, 0.25, 0.0, 0.25, 0.3355, 0.1667, 0.3355, 0.1667, 0.671, 0.25, 0.671, 0.25, 0.8355, 0.1667, 0.8355, 0.1667, 0.6357, 0.25, 0.6357, 0.25, 0.671, 0.1667, 0.671, 0.1667, 0.8355, 0.25, 0.8355, 0.25, 1.0, 0.1667, 1.0])
me_plane.materials.append(mat_black_headdress)
me_plane.use_remesh_preserve_volume = False
me_plane.use_remesh_preserve_attributes = False
me_plane.use_mirror_vertex_groups = False
me_plane.update()
me_cylinder_005 = bpy.data.meshes.new('Cylinder.005')
me_cylinder_005.from_pydata([(-0.5172, 0.01135, 9.44e-07), (-0.5172, -0.01135, 9.44e-07), (-0.7614, 0.01135, -0.141), (-0.7614, -0.01135, -0.141), (-0.7614, 0.01135, 0.141), (-0.7614, -0.01135, 0.141), (0.0, 0.01102, 0.6988), (0.0, -0.01102, 0.6988), (-0.1904, 0.01102, 1.029), (-0.1904, -0.01102, 1.029), (0.0, 0.01102, 1.029), (0.0, -0.01102, 1.029)], [], [(0, 1, 3, 2), (2, 3, 5, 4), (3, 1, 5), (4, 5, 1, 0), (0, 2, 4), (6, 7, 9, 8), (8, 9, 11, 10), (9, 7, 11), (10, 11, 7, 6), (6, 8, 10)])
_uv = me_cylinder_005.uv_layers.new(name='UVMap')
_uv.uv.foreach_set('vector', [1.0, 0.5, 1.0, 1.0, 0.6667, 1.0, 0.6667, 0.5, 0.6667, 0.5, 0.6667, 1.0, 0.3333, 1.0, 0.3333, 0.5, 0.4578, 0.13, 0.25, 0.49, 0.04215, 0.13, 0.3333, 0.5, 0.3333, 1.0, -5.96e-08, 1.0, -5.96e-08, 0.5, 0.75, 0.49, 0.9578, 0.13, 0.5422, 0.13, 1.0, 0.5, 1.0, 1.0, 0.6667, 1.0, 0.6667, 0.5, 0.6667, 0.5, 0.6667, 1.0, 0.3333, 1.0, 0.3333, 0.5, 0.4578, 0.13, 0.25, 0.49, 0.04215, 0.13, 0.3333, 0.5, 0.3333, 1.0, -5.96e-08, 1.0, -5.96e-08, 0.5, 0.75, 0.49, 0.9578, 0.13, 0.5422, 0.13])
me_cylinder_005.materials.append(mat_yellow_headdress)
me_cylinder_005.use_remesh_preserve_volume = False
me_cylinder_005.use_remesh_preserve_attributes = False
me_cylinder_005.use_mirror_vertex_groups = False
me_cylinder_005.update()
me_cylinder_006 = bpy.data.meshes.new('Cylinder.006')
me_cylinder_006.from_pydata([(-1.954e-08, -0.009965, 0.37), (0.09577, -0.009965, 0.3574), (0.185, -0.009965, 0.3204), (0.2616, -0.009965, 0.2616), (0.3204, -0.009965, 0.185), (0.3574, -0.009965, 0.09577), (0.37, -0.009965, 3.869e-07), (0.3574, -0.009965, -0.09577), (0.3204, -0.009965, -0.185), (0.2616, -0.009965, -0.2616), (0.185, -0.009965, -0.3204), (0.09577, -0.009965, -0.3574), (1.245e-07, -0.009965, -0.37), (-0.09577, -0.009965, -0.3574), (-0.185, -0.009965, -0.3204), (-0.2616, -0.009965, -0.2616), (-0.3204, -0.009965, -0.185), (-0.3574, -0.009965, -0.09577), (-0.37, -0.009965, -4.776e-07), (-0.3574, -0.009965, 0.09577), (-0.3204, -0.009965, 0.185), (-0.2616, -0.009965, 0.2616), (-0.185, -0.009965, 0.3204), (-0.09577, -0.009965, 0.3574), (-2.052e-08, -0.009965, 0.3314), (0.08577, -0.009965, 0.3201), (0.1657, -0.009965, 0.287), (0.2343, -0.009965, 0.2343), (0.287, -0.009965, 0.1657), (0.3201, -0.009965, 0.08577), (0.3314, -0.009965, 2.966e-07), (0.3201, -0.009965, -0.08577), (0.287, -0.009965, -0.1657), (0.2343, -0.009965, -0.2343), (0.1657, -0.009965, -0.287), (0.08577, -0.009965, -0.3201), (1.085e-07, -0.009965, -0.3314), (-0.08577, -0.009965, -0.3201), (-0.1657, -0.009965, -0.287), (-0.2343, -0.009965, -0.2343), (-0.287, -0.009965, -0.1657), (-0.3201, -0.009965, -0.08577), (-0.3314, -0.009965, -4.776e-07), (-0.3201, -0.009965, 0.08577), (-0.287, -0.009965, 0.1657), (-0.2343, -0.009965, 0.2343), (-0.1657, -0.009965, 0.287), (-0.08577, -0.009965, 0.3201), (-2.052e-08, 0.04006, 0.3314), (0.08577, 0.04006, 0.3201), (0.1657, 0.04006, 0.287), (0.2343, 0.04006, 0.2343), (0.287, 0.04006, 0.1657), (0.3201, 0.04006, 0.08577), (0.3314, 0.04006, 2.966e-07), (0.3201, 0.04006, -0.08577), (0.287, 0.04006, -0.1657), (0.2343, 0.04006, -0.2343), (0.1657, 0.04006, -0.287), (0.08577, 0.04006, -0.3201), (1.085e-07, 0.04006, -0.3314), (-0.08577, 0.04006, -0.3201), (-0.1657, 0.04006, -0.287), (-0.2343, 0.04006, -0.2343), (-0.287, 0.04006, -0.1657), (-0.3201, 0.04006, -0.08577), (-0.3314, 0.04006, -4.776e-07), (-0.3201, 0.04006, 0.08577), (-0.287, 0.04006, 0.1657), (-0.2343, 0.04006, 0.2343), (-0.1657, 0.04006, 0.287), (-0.08577, 0.04006, 0.3201), (-0.1753, -0.02013, -0.3037), (-0.248, -0.02013, -0.248), (0.3387, -0.02013, -0.09077), (0.3037, -0.02013, -0.1753), (-0.1753, -0.02013, 0.3037), (-0.09077, -0.02013, 0.3387), (-2.003e-08, -0.02013, 0.3507), (0.09077, -0.02013, 0.3387), (-0.3037, -0.02013, -0.1753), (0.248, -0.02013, -0.248), (0.1753, -0.02013, 0.3037), (-0.3387, -0.02013, -0.09077), (0.1753, -0.02013, -0.3037), (0.248, -0.02013, 0.248), (-0.3507, -0.02013, -4.776e-07), (0.09077, -0.02013, -0.3387), (0.3037, -0.02013, 0.1753), (-0.3387, -0.02013, 0.09077), (1.165e-07, -0.02013, -0.3507), (0.3387, -0.02013, 0.09077), (-0.3037, -0.02013, 0.1753), (-0.09077, -0.02013, -0.3387), (0.3507, -0.02013, 3.418e-07), (-0.248, -0.02013, 0.248)], [], [(73, 72, 38, 39), (75, 74, 31, 32), (77, 76, 46, 47), (79, 78, 24, 25), (80, 73, 39, 40), (81, 75, 32, 33), (78, 77, 47, 24), (82, 79, 25, 26), (83, 80, 40, 41), (84, 81, 33, 34), (85, 82, 26, 27), (86, 83, 41, 42), (87, 84, 34, 35), (88, 85, 27, 28), (89, 86, 42, 43), (90, 87, 35, 36), (91, 88, 28, 29), (92, 89, 43, 44), (93, 90, 36, 37), (94, 91, 29, 30), (95, 92, 44, 45), (72, 93, 37, 38), (74, 94, 30, 31), (76, 95, 45, 46), (37, 36, 60, 61), (30, 29, 53, 54), (45, 44, 68, 69), (38, 37, 61, 62), (31, 30, 54, 55), (46, 45, 69, 70), (39, 38, 62, 63), (32, 31, 55, 56), (47, 46, 70, 71), (25, 24, 48, 49), (40, 39, 63, 64), (33, 32, 56, 57), (24, 47, 71, 48), (26, 25, 49, 50), (41, 40, 64, 65), (34, 33, 57, 58), (27, 26, 50, 51), (42, 41, 65, 66), (35, 34, 58, 59), (28, 27, 51, 52), (43, 42, 66, 67), (36, 35, 59, 60), (29, 28, 52, 53), (44, 43, 67, 68), (49, 48, 71, 70, 69, 68, 67, 66, 65, 64, 63, 62, 61, 60, 59, 58, 57, 56, 55, 54, 53, 52, 51, 50), (22, 21, 95, 76), (7, 6, 94, 74), (14, 13, 93, 72), (21, 20, 92, 95), (6, 5, 91, 94), (13, 12, 90, 93), (20, 19, 89, 92), (5, 4, 88, 91), (12, 11, 87, 90), (19, 18, 86, 89), (4, 3, 85, 88), (11, 10, 84, 87), (18, 17, 83, 86), (3, 2, 82, 85), (10, 9, 81, 84), (17, 16, 80, 83), (2, 1, 79, 82), (0, 23, 77, 78), (9, 8, 75, 81), (16, 15, 73, 80), (1, 0, 78, 79), (23, 22, 76, 77), (8, 7, 74, 75), (15, 14, 72, 73)])
me_cylinder_006.polygons.foreach_set('use_smooth', [True] * 73)
me_cylinder_006.polygons.foreach_set('material_index', [0, 0, 0, 0, 0, 0, 0, 0, 0, 0, 0, 0, 0, 0, 0, 0, 0, 0, 0, 0, 0, 0, 0, 0, 0, 0, 0, 0, 0, 0, 0, 0, 0, 0, 0, 0, 0, 0, 0, 0, 0, 0, 0, 0, 0, 0, 0, 0, 1, 0, 0, 0, 0, 0, 0, 0, 0, 0, 0, 0, 0, 0, 0, 0, 0, 0, 0, 0, 0, 0, 0, 0, 0])
_uv = me_cylinder_006.uv_layers.new(name='UVMap')
_uv.uv.foreach_set('vector', [0.0, 0.0, 0.0, 0.0, 0.0, 0.0, 0.0, 0.0, 0.0, 0.0, 0.0, 0.0, 0.0, 0.0, 0.0, 0.0, 0.0, 0.0, 0.0, 0.0, 0.0, 0.0, 0.0, 0.0, 0.0, 0.0, 0.0, 0.0, 0.0, 0.0, 0.0, 0.0, 0.0, 0.0, 0.0, 0.0, 0.0, 0.0, 0.0, 0.0, 0.0, 0.0, 0.0, 0.0, 0.0, 0.0, 0.0, 0.0, 0.0, 0.0, 0.0, 0.0, 0.0, 0.0, 0.0, 0.0, 0.0, 0.0, 0.0, 0.0, 0.0, 0.0, 0.0, 0.0, 0.0, 0.0, 0.0, 0.0, 0.0, 0.0, 0.0, 0.0, 0.0, 0.0, 0.0, 0.0, 0.0, 0.0, 0.0, 0.0, 0.0, 0.0, 0.0, 0.0, 0.0, 0.0, 0.0, 0.0, 0.0, 0.0, 0.0, 0.0, 0.0, 0.0, 0.0, 0.0, 0.0, 0.0, 0.0, 0.0, 0.0, 0.0, 0.0, 0.0, 0.0, 0.0, 0.0, 0.0, 0.0, 0.0, 0.0, 0.0, 0.0, 0.0, 0.0, 0.0, 0.0, 0.0, 0.0, 0.0, 0.0, 0.0, 0.0, 0.0, 0.0, 0.0, 0.0, 0.0, 0.0, 0.0, 0.0, 0.0, 0.0, 0.0, 0.0, 0.0, 0.0, 0.0, 0.0, 0.0, 0.0, 0.0, 0.0, 0.0, 0.0, 0.0, 0.0, 0.0, 0.0, 0.0, 0.0, 0.0, 0.0, 0.0, 0.0, 0.0, 0.0, 0.0, 0.0, 0.0, 0.0, 0.0, 0.0, 0.0, 0.0, 0.0, 0.0, 0.0, 0.0, 0.0, 0.0, 0.0, 0.0, 0.0, 0.0, 0.0, 0.0, 0.0, 0.0, 0.0, 0.0, 0.0, 0.0, 0.0, 0.0, 0.0, 0.0, 0.0, 0.0, 0.0, 0.0, 0.0, 0.0, 0.0, 0.0, 0.0, 0.0, 0.0, 0.0, 0.0, 0.0, 0.0, 0.0, 0.0, 0.0, 0.0, 0.0, 0.0, 0.0, 0.0, 0.0, 0.0, 0.0, 0.0, 0.0, 0.0, 0.0, 0.0, 0.0, 0.0, 0.0, 0.0, 0.0, 0.0, 0.0, 0.0, 0.0, 0.0, 0.0, 0.0, 0.0, 0.0, 0.0, 0.0, 0.0, 0.0, 0.0, 0.0, 0.0, 0.0, 0.0, 0.0, 0.0, 0.0, 0.0, 0.0, 0.0, 0.0, 0.0, 0.0, 0.0, 0.0, 0.0, 0.0, 0.0, 0.0, 0.0, 0.0, 0.0, 0.0, 0.0, 0.0, 0.0, 0.0, 0.0, 0.0, 0.0, 0.0, 0.0, 0.0, 0.0, 0.0, 0.0, 0.0, 0.0, 0.0, 0.0, 0.0, 0.0, 0.0, 0.0, 0.0, 0.0, 0.0, 0.0, 0.0, 0.0, 0.0, 0.0, 0.0, 0.0, 0.0, 0.0, 0.0, 0.0, 0.0, 0.0, 0.0, 0.0, 0.0, 0.0, 0.0, 0.0, 0.0, 0.0, 0.0, 0.0, 0.0, 0.0, 0.0, 0.0, 0.0, 0.0, 0.0, 0.0, 0.0, 0.0, 0.0, 0.0, 0.0, 0.0, 0.0, 0.0, 0.0, 0.0, 0.0, 0.0, 0.0, 0.0, 0.0, 0.0, 0.0, 0.0, 0.0, 0.0, 0.0, 0.0, 0.0, 0.0, 0.0, 0.0, 0.0, 0.0, 0.0, 0.0, 0.0, 0.0, 0.0, 0.0, 0.0, 0.0, 0.0, 0.0, 0.0, 0.0, 0.0, 0.0, 0.0, 0.0, 0.0, 0.0, 0.0, 0.0, 0.0, 0.0, 0.0, 0.0, 0.0, 0.0, 0.0, 0.0, 0.0, 0.0, 0.0, 0.0, 0.0, 0.0, 0.0, 0.0, 0.0, 0.0, 0.0, 0.0, 0.0, 0.0, 0.0, 0.0, 0.0, 0.0, 0.0, 0.0, 0.0, 0.0, 0.0, 0.0, 0.0, 0.0, 0.0, 0.0, 0.0, 0.0, 0.0, 0.0, 0.0, 0.0, 0.0, 0.0, 0.0, 0.0, 0.0, 0.0, 0.0, 0.0, 0.0, 0.0, 0.0, 0.0, 0.0, 0.0, 0.0, 0.0, 0.0, 0.0, 0.0, 0.0, 0.0, 0.0, 0.0, 0.0, 0.0, 0.0, 0.0, 0.0, 0.0, 0.0, 0.0, 0.0, 0.0, 0.0, 0.0, 0.0, 0.0, 0.0, 0.0, 0.0, 0.0, 0.0, 0.0, 0.0, 0.0, 0.0, 0.0, 0.0, 0.0, 0.0, 0.0, 0.0, 0.0, 0.0, 0.0, 0.0, 0.0, 0.0, 0.0, 0.0, 0.0, 0.0, 0.0, 0.0, 0.0, 0.0, 0.0, 0.0, 0.0, 0.0, 0.0, 0.0, 0.0, 0.0, 0.0, 0.0, 0.0, 0.0, 0.0, 0.0, 0.0, 0.0, 0.0, 0.0, 0.0, 0.0, 0.0, 0.0, 0.0, 0.0, 0.0, 0.0, 0.0, 0.0, 0.0, 0.0, 0.0, 0.0, 0.0, 0.0, 0.0, 0.0, 0.0, 0.0, 0.0, 0.0, 0.0, 0.0, 0.0, 0.0, 0.0, 0.0, 0.0, 0.0, 0.0, 0.0, 0.0, 0.0, 0.0, 0.0, 0.0, 0.0, 0.0, 0.0, 0.0, 0.0, 0.0, 0.0, 0.0, 0.0, 0.0, 0.0, 0.0, 0.0, 0.0, 0.0, 0.0, 0.0, 0.0, 0.0, 0.0, 0.0, 0.0, 0.0, 0.0, 0.0, 0.0, 0.0, 0.0, 0.0, 0.0, 0.0, 0.0, 0.0, 0.0, 0.0, 0.0, 0.0, 0.0, 0.0, 0.0, 0.0, 0.0, 0.0, 0.0, 0.0, 0.0, 0.0, 0.0, 0.0, 0.0, 0.0, 0.0, 0.0, 0.0, 0.0, 0.0, 0.0, 0.0, 0.0, 0.0, 0.0, 0.0, 0.0, 0.0, 0.0, 0.0, 0.0, 0.0, 0.0, 0.0, 0.0, 0.0, 0.0, 0.0, 0.0, 0.0, 0.0, 0.0, 0.0, 0.0, 0.0, 0.0, 0.0, 0.0, 0.0, 0.0, 0.0, 0.0, 0.0, 0.0, 0.0, 0.0, 0.0, 0.0, 0.0, 0.0, 0.0, 0.0])
me_cylinder_006.materials.append(mat_black_plastic)
me_cylinder_006.materials.append(mat_prism)
me_cylinder_006.use_remesh_preserve_volume = False
me_cylinder_006.use_remesh_preserve_attributes = False
me_cylinder_006.use_mirror_vertex_groups = False
me_cylinder_006.update()

# ---- objects
ob_stake = bpy.data.objects.new('stake', me_cylinder)
ob_leveler = bpy.data.objects.new('leveler', me_cylinder_001)
ob_handle = bpy.data.objects.new('handle', me_cylinder_002)
ob_telescoping_stake = bpy.data.objects.new('telescoping_stake', me_cylinder_003)
ob_y_mount = bpy.data.objects.new('y-mount', me_cube_001)
ob_prism_casing = bpy.data.objects.new('prism_casing', me_cylinder_004)
ob_headdress = bpy.data.objects.new('headdress', me_plane)
ob_cylinder = bpy.data.objects.new('Cylinder', me_cylinder_005)
ob_prism = bpy.data.objects.new('prism', me_cylinder_006)
ob_fully_retracted = bpy.data.objects.new('fully_retracted', None)
ob_fully_extended = bpy.data.objects.new('fully_extended', None)

# ---- transforms, parenting, visibility, modifiers, constraints
ob_stake.parent = ob_telescoping_stake
ob_stake.matrix_parent_inverse = Matrix(((1.0, -0.0, 0.0, -0.0), (-0.0, 1.0, -0.0, 0.0), (0.0, -0.0, 1.0, -7.368), (-0.0, 0.0, -0.0, 1.0)))
ob_stake.location = (0.0, 0.0, 7.368)
ob_stake.lineart.crease_threshold = 0.0
_m = ob_stake.modifiers.new('Auto Smooth', 'NODES')
_m.node_group = ng_auto_smooth
_gi = [s.identifier for s in ng_auto_smooth.interface.items_tree if s.item_type == 'SOCKET' and s.in_out == 'INPUT']
_m[_gi[1]] = 0.7854  # Angle
ob_leveler.parent = ob_stake
ob_leveler.matrix_parent_inverse = Matrix(((1.0, -0.0, 0.0, -0.0), (-0.0, 1.0, -0.0, 0.0), (0.0, -0.0, 1.0, -6.25), (-0.0, 0.0, -0.0, 1.0)))
ob_leveler.location = (0.07088, 1.007e-08, 18.84)
ob_leveler.lineart.crease_threshold = 0.0
_m = ob_leveler.modifiers.new('Auto Smooth', 'NODES')
_m.node_group = ng_auto_smooth
_gi = [s.identifier for s in ng_auto_smooth.interface.items_tree if s.item_type == 'SOCKET' and s.in_out == 'INPUT']
_m[_gi[1]] = 0.5236  # Angle
ob_handle.parent = ob_stake
ob_handle.matrix_parent_inverse = Matrix(((1.0, -0.0, 0.0, -0.0), (-0.0, 1.0, -0.0, 0.0), (0.0, -0.0, 1.0, -6.25), (-0.0, 0.0, -0.0, 1.0)))
ob_handle.location = (-2.861e-07, 1.455e-08, 19.55)
ob_handle.lineart.crease_threshold = 0.0
_m = ob_handle.modifiers.new('Auto Smooth', 'NODES')
_m.node_group = ng_auto_smooth
_gi = [s.identifier for s in ng_auto_smooth.interface.items_tree if s.item_type == 'SOCKET' and s.in_out == 'INPUT']
_m[_gi[1]] = 0.5236  # Angle
ob_telescoping_stake.location = (0.0, 0.0, 0.0)
ob_telescoping_stake.lineart.crease_threshold = 0.0
_m = ob_telescoping_stake.modifiers.new('Auto Smooth', 'NODES')
_m.node_group = ng_auto_smooth
_gi = [s.identifier for s in ng_auto_smooth.interface.items_tree if s.item_type == 'SOCKET' and s.in_out == 'INPUT']
_m[_gi[1]] = 0.5236  # Angle
ob_y_mount.parent = ob_telescoping_stake
ob_y_mount.matrix_parent_inverse = Matrix(((1.0, -0.0, 0.0, -0.0), (-0.0, 1.0, -0.0, 0.0), (0.0, -0.0, 1.0, -7.368), (-0.0, 0.0, -0.0, 1.0)))
ob_y_mount.location = (0.0, 0.0, 21.29)
ob_y_mount.lineart.crease_threshold = 0.0
_m = ob_y_mount.modifiers.new('Mirror', 'MIRROR')
ob_prism_casing.parent = ob_y_mount
ob_prism_casing.matrix_parent_inverse = Matrix(((1.0, -0.0, 0.0, -0.0), (-0.0, 1.0, -0.0, 0.0), (0.0, -0.0, 1.0, -13.93), (-0.0, 0.0, -0.0, 1.0)))
ob_prism_casing.location = (0.0, 0.0, 14.69)
ob_prism_casing.lineart.crease_threshold = 0.0
_m = ob_prism_casing.modifiers.new('Auto Smooth', 'NODES')
_m.node_group = ng_auto_smooth
_gi = [s.identifier for s in ng_auto_smooth.interface.items_tree if s.item_type == 'SOCKET' and s.in_out == 'INPUT']
_m[_gi[1]] = 0.5236  # Angle
ob_headdress.parent = ob_y_mount
ob_headdress.matrix_parent_inverse = Matrix(((1.0, -0.0, 0.0, -0.0), (-0.0, 1.0, -0.0, 0.0), (0.0, -0.0, 1.0, -13.93), (-0.0, 0.0, -0.0, 1.0)))
ob_headdress.location = (0.0, 0.0, 6.25)
ob_headdress.lineart.crease_threshold = 0.0
_m = ob_headdress.modifiers.new('Mirror', 'MIRROR')
_m = ob_headdress.modifiers.new('Subdivision', 'SUBSURF')
_m.uv_smooth = 'PRESERVE_CORNERS'
_m.show_only_control_edges = False
_m = ob_headdress.modifiers.new('Solidify', 'SOLIDIFY')
_m.thickness = 0.02
_m.offset = 0.0
_m.nonmanifold_thickness_mode = 'FIXED'
_m.nonmanifold_merge_threshold = 0.0003
_m = ob_headdress.modifiers.new('Decimate', 'DECIMATE')
_m.decimate_type = 'DISSOLVE'
ob_cylinder.parent = ob_headdress
ob_cylinder.matrix_parent_inverse = Matrix(((1.0, -0.0, 0.0, -0.0), (-0.0, 1.0, -0.0, 0.0), (0.0, -0.0, 1.0, -6.25), (-0.0, 0.0, -0.0, 1.0)))
ob_cylinder.location = (0.0, 0.0, 14.69)
ob_cylinder.lineart.crease_threshold = 0.0
_m = ob_cylinder.modifiers.new('Mirror', 'MIRROR')
_m.use_clip = True
ob_prism.parent = ob_prism_casing
ob_prism.matrix_parent_inverse = Matrix(((1.0, -0.0, 0.0, -2.654e-08), (-0.0, 1.0, -0.0, -0.003336), (0.0, -0.0, 1.0, -14.73), (-0.0, 0.0, -0.0, 1.0)))
ob_prism.location = (2.654e-08, -0.1902, 14.73)
ob_prism.lineart.crease_threshold = 0.0
_m = ob_prism.modifiers.new('Auto Smooth', 'NODES')
_m.node_group = ng_auto_smooth
_gi = [s.identifier for s in ng_auto_smooth.interface.items_tree if s.item_type == 'SOCKET' and s.in_out == 'INPUT']
_m[_gi[1]] = 0.5236  # Angle
ob_fully_retracted.parent = ob_telescoping_stake
ob_fully_retracted.matrix_parent_inverse = Matrix(((1.0, -0.0, 0.0, -0.0), (-0.0, 1.0, -0.0, 0.0), (0.0, -0.0, 1.0, -7.368), (-0.0, 0.0, -0.0, 1.0)))
ob_fully_retracted.location = (0.0, 0.0, 7.376)
ob_fully_retracted.lineart.crease_threshold = 0.0
ob_fully_extended.parent = ob_telescoping_stake
ob_fully_extended.matrix_parent_inverse = Matrix(((1.0, -0.0, 0.0, -0.0), (-0.0, 1.0, -0.0, 0.0), (0.0, -0.0, 1.0, -7.368), (-0.0, 0.0, -0.0, 1.0)))
ob_fully_extended.location = (0.0, 0.0, -0.9232)
ob_fully_extended.lineart.crease_threshold = 0.0

# ---- collection membership
col_collection.objects.link(ob_stake)
col_collection.objects.link(ob_leveler)
col_collection.objects.link(ob_handle)
col_collection.objects.link(ob_telescoping_stake)
col_collection.objects.link(ob_y_mount)
col_collection.objects.link(ob_prism_casing)
col_collection.objects.link(ob_headdress)
col_collection.objects.link(ob_cylinder)
col_collection.objects.link(ob_prism)
col_collection.objects.link(ob_fully_retracted)
col_collection.objects.link(ob_fully_extended)

# ---- scene / render settings (as saved in the file)
scene.frame_start = 1; scene.frame_end = 250; scene.frame_set(0)
scene.render.engine = 'BLENDER_EEVEE_NEXT'
scene.cycles.use_denoising = False
scene.cycles.samples = 128
scene.cycles.sampling_pattern = 'TABULATED_SOBOL'
scene.cycles.use_adaptive_sampling = False
scene.cycles.use_light_tree = False
scene.view_settings.view_transform = 'Filmic'
bpy.context.view_layer.update()

# ---- added for rendering (the .blend has no active camera and no usable light): camera, sun
cam_auto = bpy.data.cameras.new('AutoCamera')
cam_auto.lens = 50.0
cam_auto.sensor_width = 36.0
cam_auto.clip_end = 1000.0
ob_auto_camera = bpy.data.objects.new('AutoCamera', cam_auto)
scene.collection.objects.link(ob_auto_camera)
ob_auto_camera.location = (14.6221, -17.5465, 19.5559)
ob_auto_camera.rotation_euler = (1.09748, -7.21219e-08, 0.694738)
scene.camera = ob_auto_camera
light_auto_sun = bpy.data.lights.new('AutoSun', 'SUN')
light_auto_sun.energy = 3.0
light_auto_sun.angle = 0.0523599
ob_auto_sun = bpy.data.objects.new('AutoSun', light_auto_sun)
scene.collection.objects.link(ob_auto_sun)
ob_auto_sun.rotation_euler = (0.872665, 0.174533, 0.523599)
bpy.context.view_layer.update()
